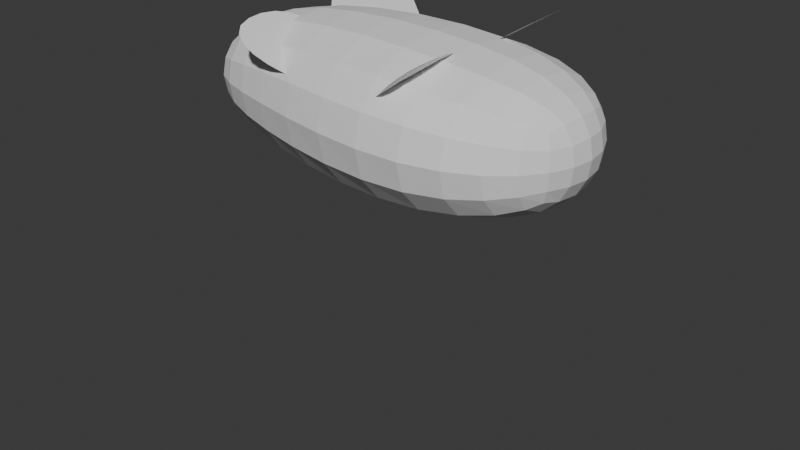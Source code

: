 # Source: anim.blend  (saved by Blender 4.0.36; exported with 4.5.12 LTS)
import bpy
from mathutils import Matrix  # noqa: F401  (used for matrix-valued properties, if any)

bpy.ops.wm.read_factory_settings(use_empty=True)
scene = bpy.context.scene
scene.name = 'Scene'

# ---- world
world_world = bpy.data.worlds.new('World'); scene.world = world_world
world_world.use_nodes = True; world_world.node_tree.nodes.clear()
_N = world_world.node_tree.nodes; _L = world_world.node_tree.links
n0 = _N.new('ShaderNodeOutputWorld'); n0.name = 'World Output'; n0.location = (300, 300)
n1 = _N.new('ShaderNodeBackground'); n1.name = 'Background'; n1.location = (10, 300)
n1.inputs[0].default_value = (0.05088, 0.05088, 0.05088, 1.0)
_L.new(n1.outputs[0], n0.inputs[0])
n0.is_active_output = True
world_world.color = (0.05088, 0.05088, 0.05088)
world_world.use_sun_shadow = False
world_world.sun_shadow_jitter_overblur = 0.0

# ---- cameras
cam_camera_002 = bpy.data.cameras.new('Camera.002')
cam_camera_002.clip_end = 100.0

# ---- meshes
me_001_001 = bpy.data.meshes.new('平面_001.001')
me_001_001.from_pydata([(0.1608, -0.4523, 0.1356), (0.7281, -1.034, 0.6), (0.1233, 0.5115, 0.1302), (0.6171, 1.295, 0.6013), (0.03776, 0.005873, 0.03967), (0.8723, 0.03416, 0.7351), (1.287, 1.364, 1.103), (1.302, 0.6115, 1.094), (1.115, -1.02, 0.9909), (1.094, -0.3289, 0.9764), (0.03971, -0.0947, 0.04119), (0.05339, -0.201, 0.05185), (0.0905, -0.3186, 0.08079), (0.2771, -0.6069, 0.2266), (0.421, -0.7662, 0.3412), (0.5771, -0.9142, 0.4695), (0.7229, 0.366, 0.6255), (0.6655, 0.6788, 0.5974), (0.6353, 0.9877, 0.5939), (0.4545, 1.127, 0.459), (0.3165, 0.9236, 0.3282), (0.2056, 0.7106, 0.2165), (0.0744, 0.3507, 0.07845), (0.04861, 0.2187, 0.05116), (0.03912, 0.1072, 0.04111), (0.7086, -0.7881, 0.5874), (0.7037, -0.5364, 0.587), (0.732, -0.2709, 0.6148), (0.5687, 0.02469, 0.4825), (0.3675, 0.0169, 0.3146), (0.196, 0.01094, 0.1716), (1.373, 0.8193, 1.155), (1.395, 1.029, 1.176), (1.366, 1.217, 1.158), (1.151, 1.442, 1.007), (0.9832, 1.456, 0.8857), (0.7988, 1.407, 0.7468), (0.9387, 0.139, 0.7851), (1.054, 0.2705, 0.8806), (1.185, 0.4284, 0.9926), (1.15, -0.8694, 1.031), (1.16, -0.686, 1.043), (1.142, -0.4968, 1.025), (1.015, -0.2101, 0.8972), (0.934, -0.1222, 0.8134), (0.8769, -0.04739, 0.7504), (0.8595, -1.11, 0.7226), (0.968, -1.136, 0.8314), (1.053, -1.107, 0.922), (0.1895, 0.1705, 0.172), (0.3515, 0.2329, 0.3117), (0.5336, 0.2949, 0.4669), (0.1872, 0.3396, 0.1781), (0.3339, 0.4579, 0.3105), (0.4946, 0.5715, 0.452), (0.1931, 0.5207, 0.1937), (0.3229, 0.6892, 0.3169), (0.4702, 0.8491, 0.4513), (0.2425, -0.4497, 0.2006), (0.3991, -0.5768, 0.3259), (0.5579, -0.693, 0.4568), (0.2172, -0.2951, 0.1822), (0.3829, -0.385, 0.3158), (0.5494, -0.4665, 0.4536), (0.2035, -0.1429, 0.1739), (0.3753, -0.1882, 0.3141), (0.5592, -0.2292, 0.4667), (0.8161, 1.093, 0.7405), (0.8414, 0.7785, 0.7413), (0.8821, 0.4604, 0.7561), (1.003, 1.164, 0.8856), (1.022, 0.8694, 0.8849), (1.038, 0.5711, 0.8831), (1.187, 1.201, 1.025), (1.207, 0.9515, 1.03), (1.204, 0.692, 1.018), (0.8455, -0.3236, 0.721), (0.834, -0.5922, 0.7081), (0.8417, -0.8531, 0.7111), (0.9402, -0.379, 0.8169), (0.9477, -0.634, 0.821), (0.9572, -0.8858, 0.826), (1.04, -0.4361, 0.9193), (1.055, -0.6633, 0.9321), (1.058, -0.8876, 0.9315), (-0.1618, -0.4523, 0.1344), (-0.7325, -1.034, 0.5947), (-0.1242, 0.5115, 0.1293), (-0.6215, 1.295, 0.5968), (-0.03805, 0.005873, 0.0394), (-0.8777, 0.03416, 0.7287), (-1.295, 1.364, 1.093), (-1.311, 0.6115, 1.084), (-1.122, -1.02, 0.9828), (-1.101, -0.3289, 0.9684), (-0.04001, -0.0947, 0.0409), (-0.05377, -0.201, 0.05146), (-0.09109, -0.3186, 0.08013), (-0.2788, -0.6069, 0.2246), (-0.4235, -0.7662, 0.3381), (-0.5805, -0.9142, 0.4652), (-0.7275, 0.366, 0.6203), (-0.6699, 0.6788, 0.5925), (-0.6397, 0.9877, 0.5893), (-0.4579, 1.127, 0.4557), (-0.3189, 0.9236, 0.3259), (-0.2072, 0.7106, 0.215), (-0.07497, 0.3507, 0.07791), (-0.04899, 0.2187, 0.05081), (-0.03942, 0.1072, 0.04082), (-0.7129, -0.7881, 0.5822), (-0.708, -0.5364, 0.5819), (-0.7365, -0.2709, 0.6094), (-0.5722, 0.02469, 0.4784), (-0.3698, 0.0169, 0.312), (-0.1973, 0.01094, 0.1702), (-1.381, 0.8193, 1.145), (-1.404, 1.029, 1.166), (-1.375, 1.217, 1.148), (-1.159, 1.442, 0.9989), (-0.9897, 1.456, 0.8785), (-0.8043, 1.407, 0.741), (-0.9444, 0.139, 0.7782), (-1.06, 0.2705, 0.8729), (-1.192, 0.4284, 0.9839), (-1.158, -0.8694, 1.022), (-1.168, -0.686, 1.034), (-1.149, -0.4968, 1.016), (-1.022, -0.2101, 0.8898), (-0.9399, -0.1222, 0.8066), (-0.8824, -0.04739, 0.744), (-0.8648, -1.11, 0.7163), (-0.9741, -1.136, 0.8244), (-1.06, -1.107, 0.9143), (-0.1908, 0.1705, 0.1706), (-0.3537, 0.2329, 0.3091), (-0.5371, 0.2949, 0.463), (-0.1885, 0.3396, 0.1767), (-0.3362, 0.4579, 0.3081), (-0.498, 0.5715, 0.4483), (-0.1945, 0.5207, 0.1923), (-0.3253, 0.6892, 0.3146), (-0.4735, 0.8491, 0.4479), (-0.244, -0.4497, 0.1988), (-0.4014, -0.5768, 0.3229), (-0.5612, -0.693, 0.4527), (-0.2185, -0.2951, 0.1806), (-0.3852, -0.385, 0.313), (-0.5528, -0.4665, 0.4496), (-0.2048, -0.1429, 0.1724), (-0.3776, -0.1882, 0.3114), (-0.5626, -0.2292, 0.4626), (-0.8215, 1.093, 0.7345), (-0.8469, 0.7785, 0.7352), (-0.8876, 0.4604, 0.7496), (-1.01, 1.164, 0.8783), (-1.028, 0.8694, 0.8775), (-1.045, 0.5711, 0.8755), (-1.195, 1.201, 1.016), (-1.215, 0.9515, 1.021), (-1.211, 0.692, 1.009), (-0.8508, -0.3236, 0.7149), (-0.8392, -0.5922, 0.702), (-0.8469, -0.8531, 0.705), (-0.9462, -0.379, 0.8101), (-0.9537, -0.634, 0.8141), (-0.9633, -0.8858, 0.819), (-1.046, -0.4361, 0.9117), (-1.062, -0.6633, 0.9244), (-1.065, -0.8876, 0.9238), (-0.0711, -0.5688, -0.0711), (-0.0711, -0.5688, 0.0711), (-0.0711, 0.5688, -0.0711), (-0.0711, 0.5688, 0.0711), (0.0711, -0.5688, -0.0711), (0.0711, -0.5688, 0.0711), (0.0711, 0.5688, -0.0711), (0.0711, 0.5688, 0.0711), (-0.03391, -0.8182, -0.0711), (-0.03391, -0.8182, 0.0711), (0.03391, -0.8182, -0.0711), (0.03391, -0.8182, 0.0711), (-0.04019, 0.7657, -0.0711), (-0.04019, 0.7657, 0.0711), (0.04019, 0.7657, -0.0711), (0.04019, 0.7657, 0.0711)], [], [(49, 50, 53, 52), (50, 51, 54, 53), (52, 53, 56, 55), (53, 54, 57, 56), (4, 30, 49, 24), (30, 29, 50, 49), (29, 28, 51, 50), (28, 5, 16, 51), (51, 16, 17, 54), (54, 17, 18, 57), (57, 18, 3, 19), (56, 57, 19, 20), (55, 56, 20, 21), (22, 55, 21, 2), (23, 52, 55, 22), (24, 49, 52, 23), (58, 59, 62, 61), (59, 60, 63, 62), (61, 62, 65, 64), (62, 63, 66, 65), (0, 13, 58, 12), (13, 14, 59, 58), (14, 15, 60, 59), (15, 1, 25, 60), (60, 25, 26, 63), (63, 26, 27, 66), (66, 27, 5, 28), (65, 66, 28, 29), (64, 65, 29, 30), (10, 64, 30, 4), (11, 61, 64, 10), (12, 58, 61, 11), (67, 68, 71, 70), (68, 69, 72, 71), (70, 71, 74, 73), (71, 72, 75, 74), (3, 18, 67, 36), (18, 17, 68, 67), (17, 16, 69, 68), (16, 5, 37, 69), (69, 37, 38, 72), (72, 38, 39, 75), (75, 39, 7, 31), (74, 75, 31, 32), (73, 74, 32, 33), (34, 73, 33, 6), (35, 70, 73, 34), (36, 67, 70, 35), (76, 77, 80, 79), (77, 78, 81, 80), (79, 80, 83, 82), (80, 81, 84, 83), (5, 27, 76, 45), (27, 26, 77, 76), (26, 25, 78, 77), (25, 1, 46, 78), (78, 46, 47, 81), (81, 47, 48, 84), (84, 48, 8, 40), (83, 84, 40, 41), (82, 83, 41, 42), (43, 82, 42, 9), (44, 79, 82, 43), (45, 76, 79, 44), (134, 137, 138, 135), (135, 138, 139, 136), (137, 140, 141, 138), (138, 141, 142, 139), (89, 109, 134, 115), (115, 134, 135, 114), (114, 135, 136, 113), (113, 136, 101, 90), (136, 139, 102, 101), (139, 142, 103, 102), (142, 104, 88, 103), (141, 105, 104, 142), (140, 106, 105, 141), (107, 87, 106, 140), (108, 107, 140, 137), (109, 108, 137, 134), (143, 146, 147, 144), (144, 147, 148, 145), (146, 149, 150, 147), (147, 150, 151, 148), (85, 97, 143, 98), (98, 143, 144, 99), (99, 144, 145, 100), (100, 145, 110, 86), (145, 148, 111, 110), (148, 151, 112, 111), (151, 113, 90, 112), (150, 114, 113, 151), (149, 115, 114, 150), (95, 89, 115, 149), (96, 95, 149, 146), (97, 96, 146, 143), (152, 155, 156, 153), (153, 156, 157, 154), (155, 158, 159, 156), (156, 159, 160, 157), (88, 121, 152, 103), (103, 152, 153, 102), (102, 153, 154, 101), (101, 154, 122, 90), (154, 157, 123, 122), (157, 160, 124, 123), (160, 116, 92, 124), (159, 117, 116, 160), (158, 118, 117, 159), (119, 91, 118, 158), (120, 119, 158, 155), (121, 120, 155, 152), (161, 164, 165, 162), (162, 165, 166, 163), (164, 167, 168, 165), (165, 168, 169, 166), (90, 130, 161, 112), (112, 161, 162, 111), (111, 162, 163, 110), (110, 163, 131, 86), (163, 166, 132, 131), (166, 169, 133, 132), (169, 125, 93, 133), (168, 126, 125, 169), (167, 127, 126, 168), (128, 94, 127, 167), (129, 128, 167, 164), (130, 129, 164, 161), (170, 171, 173, 172), (172, 173, 183, 182), (176, 177, 175, 174), (171, 170, 178, 179), (172, 176, 174, 170), (177, 173, 171, 175), (180, 181, 179, 178), (170, 174, 180, 178), (175, 171, 179, 181), (174, 175, 181, 180), (182, 183, 185, 184), (177, 176, 184, 185), (176, 172, 182, 184), (173, 177, 185, 183)])
me_001_001.polygons.foreach_set('use_smooth', [True] * 142)
_k = set([(1, 25), (3, 18), (4, 30), (5, 16), (5, 27), (5, 28), (14, 59), (15, 60), (16, 17), (16, 69), (17, 18), (19, 57), (20, 56), (21, 55), (24, 49), (25, 26), (26, 27), (27, 66), (27, 76), (28, 29), (28, 51), (29, 50), (29, 65), (30, 49), (30, 64), (33, 73), (36, 67), (45, 76), (46, 78), (47, 81), (49, 52), (50, 53), (51, 54), (52, 55), (53, 56), (54, 57), (58, 61), (59, 62), (60, 63), (61, 64), (63, 66), (67, 68), (70, 73), (73, 74), (74, 75), (76, 77), (76, 79), (77, 78), (79, 80), (80, 81), (86, 110), (88, 103), (89, 115), (90, 101), (90, 112), (90, 113), (95, 149), (96, 146), (99, 144), (100, 145), (101, 102), (101, 136), (101, 154), (102, 103), (104, 142), (105, 141), (106, 140), (109, 134), (110, 111), (111, 112), (112, 161), (113, 114), (113, 151), (114, 115), (115, 134), (117, 159), (119, 158), (121, 152), (130, 161), (131, 163), (132, 166), (134, 135), (134, 137), (135, 136), (135, 138), (137, 140), (138, 141), (139, 142), (143, 144), (145, 148), (146, 147), (148, 151), (149, 150), (152, 155), (154, 157), (156, 159), (158, 159), (161, 162), (161, 164), (162, 163), (164, 165), (165, 166), (170, 171), (170, 172), (170, 178), (171, 173), (171, 179), (172, 173), (172, 182), (173, 183), (174, 175), (174, 176), (174, 180), (175, 177), (175, 181), (176, 177), (176, 184), (177, 185), (178, 179), (178, 180), (179, 181), (180, 181), (182, 183), (182, 184), (183, 185), (184, 185)])
me_001_001.attributes.new('sharp_edge', 'BOOLEAN', 'EDGE').data.foreach_set('value', [ (min(e.vertices), max(e.vertices)) in _k for e in me_001_001.edges])
_uv = me_001_001.uv_layers.new(name='UV 贴图')
_uv.uv.foreach_set('vector', [0.2487, 0.625, 0.4896, 0.625, 0.4861, 0.75, 0.2483, 0.75, 0.4896, 0.625, 0.712, 0.625, 0.6997, 0.75, 0.4861, 0.75, 0.2483, 0.75, 0.4861, 0.75, 0.4905, 0.875, 0.2488, 0.875, 0.4861, 0.75, 0.6997, 0.75, 0.7139, 0.875, 0.4905, 0.875, 0.0, 0.5, 0.2491, 0.5, 0.2487, 0.625, 0.0, 0.625, 0.2491, 0.5, 0.4931, 0.5, 0.4896, 0.625, 0.2487, 0.625, 0.4931, 0.5, 0.7292, 0.5, 0.712, 0.625, 0.4896, 0.625, 0.7292, 0.5, 1.0, 0.5, 0.885, 0.625, 0.712, 0.625, 0.712, 0.625, 0.885, 0.625, 0.8611, 0.75, 0.6997, 0.75, 0.6997, 0.75, 0.8611, 0.75, 0.8854, 0.875, 0.7139, 0.875, 0.7139, 0.875, 0.8854, 0.875, 1.0, 1.0, 0.75, 1.0, 0.4905, 0.875, 0.7139, 0.875, 0.75, 1.0, 0.5, 1.0, 0.2488, 0.875, 0.4905, 0.875, 0.5, 1.0, 0.25, 1.0, 0.0, 0.875, 0.2488, 0.875, 0.25, 1.0, 0.0, 1.0, 0.0, 0.75, 0.2483, 0.75, 0.2488, 0.875, 0.0, 0.875, 0.0, 0.625, 0.2487, 0.625, 0.2483, 0.75, 0.0, 0.75, 0.2488, 0.125, 0.4905, 0.125, 0.4861, 0.25, 0.2483, 0.25, 0.4905, 0.125, 0.7139, 0.125, 0.6997, 0.25, 0.4861, 0.25, 0.2483, 0.25, 0.4861, 0.25, 0.4896, 0.375, 0.2487, 0.375, 0.4861, 0.25, 0.6997, 0.25, 0.712, 0.375, 0.4896, 0.375, 0.0, 0.0, 0.25, 0.0, 0.2488, 0.125, 0.0, 0.125, 0.25, 0.0, 0.5, 0.0, 0.4905, 0.125, 0.2488, 0.125, 0.5, 0.0, 0.75, 0.0, 0.7139, 0.125, 0.4905, 0.125, 0.75, 0.0, 1.0, 0.0, 0.8854, 0.125, 0.7139, 0.125, 0.7139, 0.125, 0.8854, 0.125, 0.8611, 0.25, 0.6997, 0.25, 0.6997, 0.25, 0.8611, 0.25, 0.885, 0.375, 0.712, 0.375, 0.712, 0.375, 0.885, 0.375, 1.0, 0.5, 0.7292, 0.5, 0.4896, 0.375, 0.712, 0.375, 0.7292, 0.5, 0.4931, 0.5, 0.2487, 0.375, 0.4896, 0.375, 0.4931, 0.5, 0.2491, 0.5, 0.0, 0.375, 0.2487, 0.375, 0.2491, 0.5, 0.0, 0.5, 0.0, 0.25, 0.2483, 0.25, 0.2487, 0.375, 0.0, 0.375, 0.0, 0.125, 0.2488, 0.125, 0.2483, 0.25, 0.0, 0.25, 0.9639, 0.875, 0.9497, 0.75, 0.9861, 0.75, 0.9905, 0.875, 0.9497, 0.75, 0.9639, 0.625, 0.9905, 0.625, 0.9861, 0.75, 0.9905, 0.875, 0.9861, 0.75, 0.9983, 0.75, 0.9988, 0.875, 0.9861, 0.75, 0.9905, 0.625, 0.9988, 0.625, 0.9983, 0.75, 1.0, 1.0, 0.8854, 0.875, 0.9639, 0.875, 1.0, 1.0, 0.8854, 0.875, 0.8611, 0.75, 0.9497, 0.75, 0.9639, 0.875, 0.8611, 0.75, 0.885, 0.625, 0.9639, 0.625, 0.9497, 0.75, 0.885, 0.625, 1.0, 0.5, 1.0, 0.5, 0.9639, 0.625, 0.9639, 0.625, 1.0, 0.5, 1.0, 0.5, 0.9905, 0.625, 0.9905, 0.625, 1.0, 0.5, 1.0, 0.5, 0.9988, 0.625, 0.9988, 0.625, 1.0, 0.5, 1.0, 0.5, 1.0, 0.625, 0.9983, 0.75, 0.9988, 0.625, 1.0, 0.625, 1.0, 0.75, 0.9988, 0.875, 0.9983, 0.75, 1.0, 0.75, 1.0, 0.875, 1.0, 1.0, 0.9988, 0.875, 1.0, 0.875, 1.0, 1.0, 1.0, 1.0, 0.9905, 0.875, 0.9988, 0.875, 1.0, 1.0, 1.0, 1.0, 0.9639, 0.875, 0.9905, 0.875, 1.0, 1.0, 0.9639, 0.375, 0.9497, 0.25, 0.9861, 0.25, 0.9905, 0.375, 0.9497, 0.25, 0.9639, 0.125, 0.9905, 0.125, 0.9861, 0.25, 0.9905, 0.375, 0.9861, 0.25, 0.9983, 0.25, 0.9988, 0.375, 0.9861, 0.25, 0.9905, 0.125, 0.9988, 0.125, 0.9983, 0.25, 1.0, 0.5, 0.885, 0.375, 0.9639, 0.375, 1.0, 0.5, 0.885, 0.375, 0.8611, 0.25, 0.9497, 0.25, 0.9639, 0.375, 0.8611, 0.25, 0.8854, 0.125, 0.9639, 0.125, 0.9497, 0.25, 0.8854, 0.125, 1.0, 0.0, 1.0, 0.0, 0.9639, 0.125, 0.9639, 0.125, 1.0, 0.0, 1.0, 0.0, 0.9905, 0.125, 0.9905, 0.125, 1.0, 0.0, 1.0, 0.0, 0.9988, 0.125, 0.9988, 0.125, 1.0, 0.0, 1.0, 0.0, 1.0, 0.125, 0.9983, 0.25, 0.9988, 0.125, 1.0, 0.125, 1.0, 0.25, 0.9988, 0.375, 0.9983, 0.25, 1.0, 0.25, 1.0, 0.375, 1.0, 0.5, 0.9988, 0.375, 1.0, 0.375, 1.0, 0.5, 1.0, 0.5, 0.9905, 0.375, 0.9988, 0.375, 1.0, 0.5, 1.0, 0.5, 0.9639, 0.375, 0.9905, 0.375, 1.0, 0.5, 0.2487, 0.625, 0.2483, 0.75, 0.4861, 0.75, 0.4896, 0.625, 0.4896, 0.625, 0.4861, 0.75, 0.6997, 0.75, 0.712, 0.625, 0.2483, 0.75, 0.2488, 0.875, 0.4905, 0.875, 0.4861, 0.75, 0.4861, 0.75, 0.4905, 0.875, 0.7139, 0.875, 0.6997, 0.75, 0.0, 0.5, 0.0, 0.625, 0.2487, 0.625, 0.2491, 0.5, 0.2491, 0.5, 0.2487, 0.625, 0.4896, 0.625, 0.4931, 0.5, 0.4931, 0.5, 0.4896, 0.625, 0.712, 0.625, 0.7292, 0.5, 0.7292, 0.5, 0.712, 0.625, 0.885, 0.625, 1.0, 0.5, 0.712, 0.625, 0.6997, 0.75, 0.8611, 0.75, 0.885, 0.625, 0.6997, 0.75, 0.7139, 0.875, 0.8854, 0.875, 0.8611, 0.75, 0.7139, 0.875, 0.75, 1.0, 1.0, 1.0, 0.8854, 0.875, 0.4905, 0.875, 0.5, 1.0, 0.75, 1.0, 0.7139, 0.875, 0.2488, 0.875, 0.25, 1.0, 0.5, 1.0, 0.4905, 0.875, 0.0, 0.875, 0.0, 1.0, 0.25, 1.0, 0.2488, 0.875, 0.0, 0.75, 0.0, 0.875, 0.2488, 0.875, 0.2483, 0.75, 0.0, 0.625, 0.0, 0.75, 0.2483, 0.75, 0.2487, 0.625, 0.2488, 0.125, 0.2483, 0.25, 0.4861, 0.25, 0.4905, 0.125, 0.4905, 0.125, 0.4861, 0.25, 0.6997, 0.25, 0.7139, 0.125, 0.2483, 0.25, 0.2487, 0.375, 0.4896, 0.375, 0.4861, 0.25, 0.4861, 0.25, 0.4896, 0.375, 0.712, 0.375, 0.6997, 0.25, 0.0, 0.0, 0.0, 0.125, 0.2488, 0.125, 0.25, 0.0, 0.25, 0.0, 0.2488, 0.125, 0.4905, 0.125, 0.5, 0.0, 0.5, 0.0, 0.4905, 0.125, 0.7139, 0.125, 0.75, 0.0, 0.75, 0.0, 0.7139, 0.125, 0.8854, 0.125, 1.0, 0.0, 0.7139, 0.125, 0.6997, 0.25, 0.8611, 0.25, 0.8854, 0.125, 0.6997, 0.25, 0.712, 0.375, 0.885, 0.375, 0.8611, 0.25, 0.712, 0.375, 0.7292, 0.5, 1.0, 0.5, 0.885, 0.375, 0.4896, 0.375, 0.4931, 0.5, 0.7292, 0.5, 0.712, 0.375, 0.2487, 0.375, 0.2491, 0.5, 0.4931, 0.5, 0.4896, 0.375, 0.0, 0.375, 0.0, 0.5, 0.2491, 0.5, 0.2487, 0.375, 0.0, 0.25, 0.0, 0.375, 0.2487, 0.375, 0.2483, 0.25, 0.0, 0.125, 0.0, 0.25, 0.2483, 0.25, 0.2488, 0.125, 0.9639, 0.875, 0.9905, 0.875, 0.9861, 0.75, 0.9497, 0.75, 0.9497, 0.75, 0.9861, 0.75, 0.9905, 0.625, 0.9639, 0.625, 0.9905, 0.875, 0.9988, 0.875, 0.9983, 0.75, 0.9861, 0.75, 0.9861, 0.75, 0.9983, 0.75, 0.9988, 0.625, 0.9905, 0.625, 1.0, 1.0, 1.0, 1.0, 0.9639, 0.875, 0.8854, 0.875, 0.8854, 0.875, 0.9639, 0.875, 0.9497, 0.75, 0.8611, 0.75, 0.8611, 0.75, 0.9497, 0.75, 0.9639, 0.625, 0.885, 0.625, 0.885, 0.625, 0.9639, 0.625, 1.0, 0.5, 1.0, 0.5, 0.9639, 0.625, 0.9905, 0.625, 1.0, 0.5, 1.0, 0.5, 0.9905, 0.625, 0.9988, 0.625, 1.0, 0.5, 1.0, 0.5, 0.9988, 0.625, 1.0, 0.625, 1.0, 0.5, 1.0, 0.5, 0.9983, 0.75, 1.0, 0.75, 1.0, 0.625, 0.9988, 0.625, 0.9988, 0.875, 1.0, 0.875, 1.0, 0.75, 0.9983, 0.75, 1.0, 1.0, 1.0, 1.0, 1.0, 0.875, 0.9988, 0.875, 1.0, 1.0, 1.0, 1.0, 0.9988, 0.875, 0.9905, 0.875, 1.0, 1.0, 1.0, 1.0, 0.9905, 0.875, 0.9639, 0.875, 0.9639, 0.375, 0.9905, 0.375, 0.9861, 0.25, 0.9497, 0.25, 0.9497, 0.25, 0.9861, 0.25, 0.9905, 0.125, 0.9639, 0.125, 0.9905, 0.375, 0.9988, 0.375, 0.9983, 0.25, 0.9861, 0.25, 0.9861, 0.25, 0.9983, 0.25, 0.9988, 0.125, 0.9905, 0.125, 1.0, 0.5, 1.0, 0.5, 0.9639, 0.375, 0.885, 0.375, 0.885, 0.375, 0.9639, 0.375, 0.9497, 0.25, 0.8611, 0.25, 0.8611, 0.25, 0.9497, 0.25, 0.9639, 0.125, 0.8854, 0.125, 0.8854, 0.125, 0.9639, 0.125, 1.0, 0.0, 1.0, 0.0, 0.9639, 0.125, 0.9905, 0.125, 1.0, 0.0, 1.0, 0.0, 0.9905, 0.125, 0.9988, 0.125, 1.0, 0.0, 1.0, 0.0, 0.9988, 0.125, 1.0, 0.125, 1.0, 0.0, 1.0, 0.0, 0.9983, 0.25, 1.0, 0.25, 1.0, 0.125, 0.9988, 0.125, 0.9988, 0.375, 1.0, 0.375, 1.0, 0.25, 0.9983, 0.25, 1.0, 0.5, 1.0, 0.5, 1.0, 0.375, 0.9988, 0.375, 1.0, 0.5, 1.0, 0.5, 0.9988, 0.375, 0.9905, 0.375, 1.0, 0.5, 1.0, 0.5, 0.9905, 0.375, 0.9639, 0.375, 0.375, 0.0, 0.625, 0.0, 0.625, 0.25, 0.375, 0.25, 0.375, 0.25, 0.625, 0.25, 0.625, 0.25, 0.375, 0.25, 0.375, 0.5, 0.625, 0.5, 0.625, 0.75, 0.375, 0.75, 0.625, 0.0, 0.375, 0.0, 0.375, 0.0, 0.625, 0.0, 0.125, 0.5, 0.375, 0.5, 0.375, 0.75, 0.125, 0.75, 0.625, 0.5, 0.875, 0.5, 0.875, 0.75, 0.625, 0.75, 0.375, 0.75, 0.625, 0.75, 0.625, 1.0, 0.375, 1.0, 0.125, 0.75, 0.375, 0.75, 0.375, 0.75, 0.125, 0.75, 0.625, 0.75, 0.875, 0.75, 0.875, 0.75, 0.625, 0.75, 0.375, 0.75, 0.625, 0.75, 0.625, 0.75, 0.375, 0.75, 0.375, 0.25, 0.625, 0.25, 0.625, 0.5, 0.375, 0.5, 0.625, 0.5, 0.375, 0.5, 0.375, 0.5, 0.625, 0.5, 0.375, 0.5, 0.125, 0.5, 0.125, 0.5, 0.375, 0.5, 0.875, 0.5, 0.625, 0.5, 0.625, 0.5, 0.875, 0.5])
me_001_001.update()
me_001_001.normals_split_custom_set([tuple(v) for v in zip(*[iter([-0.6465, -0.04144, 0.7618, -0.6428, -0.03387, 0.7653, -0.6473, -0.04302, 0.761, -0.65, -0.04742, 0.7585, -0.6395, -0.04689, 0.7674, -0.6399, -0.03817, 0.7675, -0.6395, -0.04807, 0.7673, -0.6395, -0.05255, 0.767, -0.65, -0.04742, 0.7585, -0.6473, -0.04302, 0.761, -0.6514, -0.04893, 0.7572, -0.6539, -0.0507, 0.7549, -0.6395, -0.05255, 0.767, -0.6395, -0.04807, 0.7673, -0.6397, -0.0537, 0.7667, -0.6404, -0.05552, 0.7661, -0.6458, -0.01797, 0.7633, -0.6458, -0.01797, 0.7633, -0.6458, -0.01797, 0.7633, -0.6458, -0.01797, 0.7633, -0.6402, -0.02844, 0.7676, -0.6402, -0.02834, 0.7677, -0.6428, -0.03387, 0.7653, -0.6465, -0.04144, 0.7618, -0.6399, -0.03786, 0.7675, -0.6399, -0.03786, 0.7675, -0.6399, -0.03817, 0.7675, -0.6395, -0.04689, 0.7674, -0.6368, -0.03489, 0.7702, -0.6368, -0.03489, 0.7702, -0.631, -0.04637, 0.7744, -0.6311, -0.0461, 0.7743, -0.6311, -0.0461, 0.7743, -0.631, -0.04637, 0.7744, -0.6306, -0.04712, 0.7747, -0.6276, -0.05234, 0.7768, -0.6276, -0.05234, 0.7768, -0.6306, -0.04712, 0.7747, -0.6269, -0.05341, 0.7773, -0.6249, -0.05578, 0.7787, -0.6249, -0.05578, 0.7787, -0.6269, -0.05341, 0.7773, -0.6245, -0.05624, 0.779, -0.6245, -0.05624, 0.779, -0.6404, -0.05552, 0.7661, -0.6397, -0.0537, 0.7667, -0.6406, -0.05603, 0.7659, -0.6406, -0.05603, 0.7659, -0.6539, -0.0507, 0.7549, -0.6514, -0.04893, 0.7572, -0.6548, -0.05132, 0.7541, -0.6548, -0.05132, 0.7541, -0.6677, -0.03924, 0.7434, -0.6648, -0.03629, 0.7462, -0.6692, -0.04067, 0.742, -0.6692, -0.04067, 0.742, -0.6621, -0.03348, 0.7487, -0.6571, -0.02806, 0.7533, -0.6648, -0.03629, 0.7462, -0.6677, -0.03924, 0.7434, -0.6559, -0.02675, 0.7544, -0.6559, -0.02675, 0.7544, -0.6571, -0.02806, 0.7533, -0.6621, -0.03348, 0.7487, -0.6298, -0.005918, 0.7767, -0.6309, -0.01173, 0.7757, -0.6414, -0.01594, 0.767, -0.6316, -0.01274, 0.7752, -0.6415, -0.01232, 0.767, -0.6416, -0.01319, 0.7669, -0.6414, -0.01654, 0.767, -0.6414, -0.01594, 0.767, -0.6316, -0.01274, 0.7752, -0.6414, -0.01594, 0.767, -0.6425, -0.02059, 0.766, -0.6343, -0.01684, 0.7729, -0.6414, -0.01594, 0.767, -0.6414, -0.01654, 0.767, -0.6411, -0.02318, 0.7671, -0.6425, -0.02059, 0.766, -0.6223, -0.006946, 0.7827, -0.6241, -0.007666, 0.7813, -0.6298, -0.005918, 0.7767, -0.6228, -0.007071, 0.7824, -0.6241, -0.007666, 0.7813, -0.6297, -0.01006, 0.7767, -0.6309, -0.01173, 0.7757, -0.6298, -0.005918, 0.7767, -0.6415, -0.01207, 0.767, -0.6415, -0.01207, 0.767, -0.6416, -0.01319, 0.7669, -0.6415, -0.01232, 0.767, -0.6599, -0.01404, 0.7512, -0.6599, -0.01404, 0.7512, -0.6585, -0.01299, 0.7525, -0.6597, -0.01389, 0.7514, -0.6597, -0.01389, 0.7514, -0.6585, -0.01299, 0.7525, -0.6548, -0.01181, 0.7557, -0.6579, -0.01274, 0.753, -0.6579, -0.01274, 0.753, -0.6548, -0.01181, 0.7557, -0.6546, -0.01173, 0.7559, -0.6546, -0.01173, 0.7559, -0.6411, -0.02318, 0.7671, -0.644, -0.01378, 0.7649, -0.644, -0.01378, 0.7649, -0.6409, -0.02471, 0.7673, -0.6425, -0.02059, 0.766, -0.6411, -0.02318, 0.7671, -0.6409, -0.02471, 0.7673, -0.6408, -0.02503, 0.7673, -0.6343, -0.01684, 0.7729, -0.6425, -0.02059, 0.766, -0.6402, -0.02834, 0.7677, -0.6402, -0.02844, 0.7676, -0.6291, -0.009478, 0.7772, -0.6351, -0.01195, 0.7723, -0.6357, -0.0122, 0.7718, -0.6357, -0.0122, 0.7718, -0.625, -0.007801, 0.7806, -0.6278, -0.008945, 0.7783, -0.6351, -0.01195, 0.7723, -0.6291, -0.009478, 0.7772, -0.6228, -0.007071, 0.7824, -0.6298, -0.005918, 0.7767, -0.6278, -0.008945, 0.7783, -0.625, -0.007801, 0.7806, -0.5979, -0.04518, 0.8003, -0.6093, -0.03839, 0.792, -0.6047, -0.0342, 0.7957, -0.6049, -0.03775, 0.7954, -0.6093, -0.03839, 0.792, -0.6095, -0.03149, 0.7922, -0.6103, -0.03559, 0.7914, -0.6047, -0.0342, 0.7957, -0.6049, -0.03775, 0.7954, -0.6047, -0.0342, 0.7957, -0.6098, -0.03508, 0.7918, -0.6024, -0.03594, 0.7974, -0.6047, -0.0342, 0.7957, -0.6103, -0.03559, 0.7914, -0.6106, -0.03057, 0.7914, -0.6098, -0.03508, 0.7918, -0.6074, -0.05235, 0.7927, -0.6081, -0.05202, 0.7922, -0.613, -0.04942, 0.7886, -0.6074, -0.05235, 0.7927, -0.6081, -0.05202, 0.7922, -0.614, -0.04857, 0.7878, -0.6093, -0.03839, 0.792, -0.613, -0.04942, 0.7886, -0.614, -0.04857, 0.7878, -0.6182, -0.04273, 0.7849, -0.6095, -0.03149, 0.7922, -0.6093, -0.03839, 0.792, -0.6112, -0.02497, 0.7911, -0.6112, -0.02497, 0.7911, -0.6132, -0.03537, 0.7892, -0.6095, -0.03149, 0.7922, -0.6095, -0.03149, 0.7922, -0.6132, -0.03537, 0.7892, -0.6182, -0.03466, 0.7852, -0.6103, -0.03559, 0.7914, -0.6103, -0.03559, 0.7914, -0.6182, -0.03466, 0.7852, -0.6228, -0.02658, 0.7819, -0.6106, -0.03057, 0.7914, -0.6106, -0.03057, 0.7914, -0.6228, -0.02658, 0.7819, -0.6238, -0.02445, 0.7812, -0.6216, -0.02445, 0.7829, -0.6036, -0.02452, 0.7969, -0.6106, -0.03057, 0.7914, -0.6216, -0.02445, 0.7829, -0.6124, -0.02447, 0.7902, -0.6027, -0.02452, 0.7976, -0.6036, -0.02452, 0.7969, -0.6124, -0.02447, 0.7902, -0.6027, -0.02452, 0.7976, -0.5925, -0.026, 0.8052, -0.5931, -0.03567, 0.8043, -0.5924, -0.02454, 0.8053, -0.5924, -0.02454, 0.8053, -0.5952, -0.04053, 0.8026, -0.6049, -0.03775, 0.7954, -0.5931, -0.03567, 0.8043, -0.5925, -0.026, 0.8052, -0.5973, -0.04531, 0.8007, -0.5979, -0.04518, 0.8003, -0.6049, -0.03775, 0.7954, -0.5952, -0.04053, 0.8026, -0.7095, -0.006416, 0.7047, -0.7071, -0.01234, 0.707, -0.7093, -0.00695, 0.7049, -0.7095, -0.006416, 0.7047, -0.7071, -0.01234, 0.707, -0.7086, -0.01619, 0.7055, -0.7071, -0.01305, 0.707, -0.7093, -0.00695, 0.7049, -0.7218, -0.001597, 0.6922, -0.7212, -0.01265, 0.6926, -0.7232, -0.0102, 0.6906, -0.7222, -0.008738, 0.6916, -0.7212, -0.01265, 0.6926, -0.7228, -0.01364, 0.691, -0.7223, -0.01204, 0.6915, -0.7232, -0.0102, 0.6906, -0.7034, 0.02479, 0.7104, -0.7034, 0.02479, 0.7104, -0.7034, 0.02479, 0.7104, -0.7034, 0.02479, 0.7104, -0.683, -0.004609, 0.7304, -0.6837, -0.0115, 0.7297, -0.6831, -0.005242, 0.7303, -0.683, -0.004609, 0.7304, -0.6837, -0.0115, 0.7297, -0.6858, -0.0156, 0.7277, -0.684, -0.01251, 0.7294, -0.6831, -0.005242, 0.7303, -0.6858, -0.0156, 0.7277, -0.686, -0.01606, 0.7274, -0.686, -0.01606, 0.7274, -0.684, -0.01251, 0.7294, -0.7086, -0.01619, 0.7055, -0.7087, -0.01648, 0.7053, -0.7087, -0.01648, 0.7053, -0.7071, -0.01305, 0.707, -0.7228, -0.01364, 0.691, -0.7244, -0.01457, 0.6893, -0.7318, -0.01086, 0.6815, -0.7223, -0.01204, 0.6915, -0.7223, -0.01204, 0.6915, -0.7318, -0.01086, 0.6815, -0.7332, -0.01014, 0.6799, -0.7327, -0.01004, 0.6805, -0.7232, -0.0102, 0.6906, -0.7223, -0.01204, 0.6915, -0.7327, -0.01004, 0.6805, -0.7236, -0.008503, 0.6902, -0.7222, -0.008738, 0.6916, -0.7232, -0.0102, 0.6906, -0.7236, -0.008503, 0.6902, -0.7198, -0.00818, 0.6941, -0.7195, -0.008292, 0.6944, -0.7222, -0.008738, 0.6916, -0.7198, -0.00818, 0.6941, -0.7191, -0.008119, 0.6949, -0.7215, -0.007268, 0.6924, -0.7218, -0.001597, 0.6922, -0.7222, -0.008738, 0.6916, -0.7195, -0.008292, 0.6944, -0.723, 0.0006243, 0.6909, -0.723, 0.0006243, 0.6909, -0.7218, -0.001597, 0.6922, -0.7215, -0.007268, 0.6924, 0.6412, -0.04216, 0.7662, 0.6445, -0.04746, 0.7632, 0.6417, -0.04298, 0.7657, 0.6412, -0.04216, 0.7662, 0.6338, -0.04743, 0.772, 0.6339, -0.05255, 0.7716, 0.6231, -0.04982, 0.7806, 0.6255, -0.04662, 0.7788, 0.6445, -0.04746, 0.7632, 0.6484, -0.05074, 0.7596, 0.6458, -0.04891, 0.762, 0.6417, -0.04298, 0.7657, 0.6339, -0.05255, 0.7716, 0.6347, -0.05552, 0.7707, 0.6341, -0.05375, 0.7714, 0.6231, -0.04982, 0.7806, 0.6402, -0.01797, 0.768, 0.6402, -0.01797, 0.768, 0.6402, -0.01797, 0.768, 0.6402, -0.01797, 0.768, 0.6369, -0.03332, 0.7703, 0.6369, -0.03332, 0.7703, 0.6367, -0.03361, 0.7704, 0.6356, -0.03564, 0.7712, 0.6356, -0.03564, 0.7712, 0.6367, -0.03361, 0.7704, 0.6342, -0.03773, 0.7723, 0.6342, -0.03778, 0.7722, 0.6342, -0.03778, 0.7722, 0.6342, -0.03773, 0.7723, 0.6312, -0.0349, 0.7749, 0.6312, -0.0349, 0.7749, 0.6255, -0.04662, 0.7788, 0.6231, -0.04982, 0.7806, 0.6249, -0.04712, 0.7793, 0.6252, -0.04659, 0.7791, 0.6231, -0.04982, 0.7806, 0.6191, -0.05581, 0.7833, 0.6212, -0.05342, 0.7819, 0.6249, -0.04712, 0.7793, 0.6191, -0.05581, 0.7833, 0.6187, -0.05624, 0.7836, 0.6187, -0.05624, 0.7836, 0.6212, -0.05342, 0.7819, 0.6347, -0.05552, 0.7707, 0.6349, -0.05604, 0.7705, 0.6349, -0.05604, 0.7705, 0.6341, -0.05375, 0.7714, 0.6484, -0.05074, 0.7596, 0.6493, -0.05132, 0.7588, 0.6493, -0.05132, 0.7588, 0.6458, -0.04891, 0.762, 0.6623, -0.03927, 0.7482, 0.6637, -0.04067, 0.7469, 0.6637, -0.04067, 0.7469, 0.6593, -0.03627, 0.751, 0.6566, -0.03348, 0.7535, 0.6623, -0.03927, 0.7482, 0.6593, -0.03627, 0.751, 0.6516, -0.02806, 0.7581, 0.6504, -0.02675, 0.7592, 0.6566, -0.03348, 0.7535, 0.6516, -0.02806, 0.7581, 0.6504, -0.02675, 0.7592, 0.6242, -0.005921, 0.7813, 0.6244, -0.01138, 0.781, 0.6358, -0.01595, 0.7717, 0.6287, -0.01155, 0.7776, 0.6287, -0.01155, 0.7776, 0.6358, -0.01595, 0.7717, 0.6358, -0.0165, 0.7717, 0.636, -0.01319, 0.7716, 0.6235, -0.01017, 0.7817, 0.6278, -0.01564, 0.7782, 0.637, -0.0206, 0.7706, 0.6358, -0.01595, 0.7717, 0.6358, -0.01595, 0.7717, 0.637, -0.0206, 0.7706, 0.6352, -0.02478, 0.772, 0.6358, -0.0165, 0.7717, 0.6166, -0.006946, 0.7873, 0.6171, -0.007082, 0.7869, 0.6242, -0.005921, 0.7813, 0.6184, -0.007682, 0.7859, 0.6184, -0.007682, 0.7859, 0.6242, -0.005921, 0.7813, 0.624, -0.01006, 0.7813, 0.624, -0.01006, 0.7813, 0.6359, -0.01207, 0.7717, 0.6287, -0.01155, 0.7776, 0.636, -0.01319, 0.7716, 0.6359, -0.01207, 0.7717, 0.6544, -0.01404, 0.756, 0.6542, -0.01384, 0.7562, 0.653, -0.01303, 0.7572, 0.6544, -0.01404, 0.756, 0.6542, -0.01384, 0.7562, 0.6525, -0.01275, 0.7577, 0.6493, -0.01181, 0.7604, 0.653, -0.01303, 0.7572, 0.6525, -0.01275, 0.7577, 0.6487, -0.0118, 0.761, 0.6486, -0.01182, 0.7611, 0.6493, -0.01181, 0.7604, 0.6487, -0.0118, 0.761, 0.6384, -0.01379, 0.7696, 0.6384, -0.01379, 0.7696, 0.6486, -0.01182, 0.7611, 0.637, -0.0206, 0.7706, 0.6337, -0.02426, 0.7732, 0.6351, -0.02503, 0.772, 0.6352, -0.02478, 0.772, 0.6302, -0.01306, 0.7763, 0.6312, -0.01777, 0.7754, 0.6337, -0.02426, 0.7732, 0.637, -0.0206, 0.7706, 0.63, -0.0122, 0.7765, 0.63, -0.0122, 0.7765, 0.6312, -0.01777, 0.7754, 0.6302, -0.01306, 0.7763, 0.6227, -0.009194, 0.7824, 0.6227, -0.009194, 0.7824, 0.6278, -0.01564, 0.7782, 0.6235, -0.01017, 0.7817, 0.6171, -0.007082, 0.7869, 0.6184, -0.00748, 0.7858, 0.6244, -0.01138, 0.781, 0.6242, -0.005921, 0.7813, 0.607, -0.048, 0.7932, 0.599, -0.03775, 0.7998, 0.5989, -0.0342, 0.8001, 0.6035, -0.03839, 0.7965, 0.6035, -0.03839, 0.7965, 0.5989, -0.0342, 0.8001, 0.6045, -0.03559, 0.7958, 0.6059, -0.04037, 0.7946, 0.599, -0.03775, 0.7998, 0.5964, -0.03594, 0.8018, 0.5966, -0.03595, 0.8018, 0.5989, -0.0342, 0.8001, 0.5989, -0.0342, 0.8001, 0.6051, -0.0339, 0.7954, 0.6048, -0.03056, 0.7958, 0.6045, -0.03559, 0.7958, 0.6016, -0.05236, 0.7971, 0.6016, -0.05236, 0.7971, 0.607, -0.048, 0.7932, 0.6023, -0.052, 0.7966, 0.6023, -0.052, 0.7966, 0.607, -0.048, 0.7932, 0.6035, -0.03839, 0.7965, 0.6082, -0.04857, 0.7923, 0.6082, -0.04857, 0.7923, 0.6035, -0.03839, 0.7965, 0.6059, -0.04037, 0.7946, 0.6124, -0.04273, 0.7894, 0.6054, -0.02497, 0.7955, 0.6056, -0.02593, 0.7954, 0.6074, -0.03533, 0.7936, 0.6054, -0.02497, 0.7955, 0.6056, -0.02593, 0.7954, 0.6045, -0.03559, 0.7958, 0.6124, -0.0347, 0.7898, 0.6074, -0.03533, 0.7936, 0.6045, -0.03559, 0.7958, 0.6048, -0.03056, 0.7958, 0.6171, -0.02659, 0.7865, 0.6124, -0.0347, 0.7898, 0.6048, -0.03056, 0.7958, 0.6159, -0.02446, 0.7874, 0.6181, -0.02445, 0.7857, 0.6171, -0.02659, 0.7865, 0.6051, -0.0339, 0.7954, 0.6076, -0.02447, 0.7938, 0.6159, -0.02446, 0.7874, 0.6048, -0.03056, 0.7958, 0.5967, -0.02452, 0.8021, 0.5875, -0.02454, 0.8088, 0.5968, -0.02452, 0.802, 0.5968, -0.02452, 0.802, 0.5865, -0.02454, 0.8096, 0.5865, -0.02454, 0.8096, 0.5875, -0.02454, 0.8088, 0.5967, -0.02452, 0.8021, 0.5893, -0.04054, 0.8069, 0.5872, -0.03586, 0.8086, 0.5964, -0.03594, 0.8018, 0.599, -0.03775, 0.7998, 0.5914, -0.04531, 0.8051, 0.5893, -0.04054, 0.8069, 0.599, -0.03775, 0.7998, 0.5914, -0.04531, 0.8051, 0.7043, -0.006416, 0.7099, 0.7043, -0.006416, 0.7099, 0.7041, -0.00695, 0.7101, 0.7019, -0.01234, 0.7121, 0.7019, -0.01234, 0.7121, 0.7041, -0.00695, 0.7101, 0.7019, -0.01305, 0.7122, 0.7034, -0.01619, 0.7106, 0.7167, -0.00155, 0.6974, 0.7171, -0.008743, 0.6969, 0.7181, -0.0102, 0.6958, 0.7161, -0.01262, 0.6979, 0.7161, -0.01262, 0.6979, 0.7181, -0.0102, 0.6958, 0.7172, -0.01204, 0.6968, 0.7177, -0.01364, 0.6962, 0.6982, 0.02479, 0.7155, 0.6982, 0.02479, 0.7155, 0.6982, 0.02479, 0.7155, 0.6982, 0.02479, 0.7155, 0.6777, -0.004609, 0.7354, 0.6777, -0.004609, 0.7354, 0.6777, -0.005242, 0.7353, 0.6783, -0.0115, 0.7347, 0.6783, -0.0115, 0.7347, 0.6777, -0.005242, 0.7353, 0.6786, -0.01251, 0.7344, 0.6804, -0.0156, 0.7327, 0.6804, -0.0156, 0.7327, 0.6786, -0.01251, 0.7344, 0.6807, -0.01606, 0.7324, 0.6807, -0.01606, 0.7324, 0.7034, -0.01619, 0.7106, 0.7019, -0.01305, 0.7122, 0.7035, -0.01648, 0.7105, 0.7035, -0.01648, 0.7105, 0.7177, -0.01364, 0.6962, 0.7172, -0.01204, 0.6968, 0.7268, -0.01086, 0.6868, 0.7193, -0.01457, 0.6945, 0.7172, -0.01204, 0.6968, 0.7277, -0.01004, 0.6859, 0.7282, -0.01014, 0.6853, 0.7268, -0.01086, 0.6868, 0.7181, -0.0102, 0.6958, 0.7185, -0.008502, 0.6955, 0.7277, -0.01004, 0.6859, 0.7172, -0.01204, 0.6968, 0.7171, -0.008743, 0.6969, 0.7147, -0.008182, 0.6993, 0.7185, -0.008502, 0.6955, 0.7181, -0.0102, 0.6958, 0.7144, -0.008293, 0.6996, 0.714, -0.008122, 0.7001, 0.7147, -0.008182, 0.6993, 0.7171, -0.008743, 0.6969, 0.7164, -0.007268, 0.6976, 0.7144, -0.008293, 0.6996, 0.7171, -0.008743, 0.6969, 0.7167, -0.00155, 0.6974, 0.7179, 0.000624, 0.6961, 0.7164, -0.007268, 0.6976, 0.7167, -0.00155, 0.6974, 0.7179, 0.000624, 0.6961, -1.0, 0.0, 0.0, -1.0, 0.0, 0.0, -1.0, 0.0, 0.0, -1.0, 0.0, 0.0, -0.9879, 0.1551, 0.0, -0.9879, 0.1551, 0.0, -0.9879, 0.1551, 0.0, -0.9879, 0.1551, 0.0, 1.0, 0.0, 0.0, 1.0, 0.0, 0.0, 1.0, 0.0, 0.0, 1.0, 0.0, 0.0, -0.9891, -0.1475, 0.0, -0.9891, -0.1475, 0.0, -0.9891, -0.1475, 0.0, -0.9891, -0.1475, 0.0, 0.0, 0.0, -1.0, 0.0, 0.0, -1.0, 0.0, 0.0, -1.0, 0.0, 0.0, -1.0, 0.0, 0.0, 1.0, 0.0, 0.0, 1.0, 0.0, 0.0, 1.0, 0.0, 0.0, 1.0, 0.0, -1.0, 0.0, 0.0, -1.0, 0.0, 0.0, -1.0, 0.0, 0.0, -1.0, 0.0, 0.0, 0.0, -1.0, 0.0, 0.0, -1.0, 0.0, 0.0, -1.0, 0.0, 0.0, -1.0, 0.0, 0.0, 1.0, 0.0, 0.0, 1.0, 0.0, 0.0, 1.0, 0.0, 0.0, 1.0, 0.9891, -0.1475, 0.0, 0.9891, -0.1475, 0.0, 0.9891, -0.1475, 0.0, 0.9891, -0.1475, 0.0, 0.0, 1.0, 0.0, 0.0, 1.0, 0.0, 0.0, 1.0, 0.0, 0.0, 1.0, 0.0, 0.9879, 0.1551, 0.0, 0.9879, 0.1551, 0.0, 0.9879, 0.1551, 0.0, 0.9879, 0.1551, 0.0, 0.0, 0.0, -1.0, 0.0, 0.0, -1.0, 0.0, 0.0, -1.0, 0.0, 0.0, -1.0, 0.0, 0.0, 1.0, 0.0, 0.0, 1.0, 0.0, 0.0, 1.0, 0.0, 0.0, 1.0])] * 3)])
me_001_001_1 = bpy.data.meshes.new('平面_001_001')
me_001_001_1.from_pydata([(0.1604, -0.4523, 0.1142), (0.7251, -1.034, 0.5042), (0.1249, 0.5115, 0.112), (0.6216, 1.295, 0.5139), (0.03825, 0.005873, 0.03413), (0.8699, 0.03416, 0.6192), (1.284, 1.364, 0.9306), (1.299, 0.6115, 0.921), (1.116, -1.02, 0.8394), (1.095, -0.3289, 0.8275), (0.04019, -0.0947, 0.0354), (0.05376, -0.201, 0.0443), (0.09059, -0.3186, 0.06847), (0.2758, -0.6069, 0.1903), (0.4188, -0.7662, 0.2862), (0.5742, -0.9142, 0.394), (0.7222, 0.366, 0.5285), (0.6664, 0.6788, 0.5065), (0.638, 0.9877, 0.5056), (0.459, 1.127, 0.3936), (0.3203, 0.9236, 0.282), (0.2083, 0.7106, 0.1863), (0.07539, 0.3507, 0.06752), (0.04926, 0.2187, 0.04402), (0.03963, 0.1072, 0.03537), (0.7059, -0.7881, 0.4939), (0.7012, -0.5364, 0.494), (0.7298, -0.2709, 0.5177), (0.5673, 0.02469, 0.4068), (0.3669, 0.0169, 0.2655), (0.196, 0.01094, 0.1451), (1.369, 0.8193, 0.9725), (1.391, 1.029, 0.9912), (1.363, 1.217, 0.9765), (1.151, 1.442, 0.8519), (0.9849, 1.456, 0.7513), (0.8022, 1.407, 0.6358), (0.9356, 0.139, 0.6608), (1.05, 0.2705, 0.7412), (1.181, 0.4284, 0.8356), (1.152, -0.8694, 0.8738), (1.162, -0.686, 0.8843), (1.143, -0.4968, 0.8689), (1.016, -0.2101, 0.7596), (0.9334, -0.1222, 0.6876), (0.8753, -0.04739, 0.6332), (0.857, -1.11, 0.6086), (0.9665, -1.136, 0.7018), (1.053, -1.107, 0.7799), (0.1899, 0.1705, 0.146), (0.3517, 0.2329, 0.264), (0.5335, 0.2949, 0.3949), (0.1882, 0.3396, 0.1519), (0.3352, 0.4579, 0.2642), (0.4959, 0.5715, 0.3839), (0.1949, 0.5207, 0.1659), (0.3255, 0.6892, 0.2711), (0.473, 0.8491, 0.3852), (0.2415, -0.4497, 0.1686), (0.3971, -0.5768, 0.2736), (0.5553, -0.693, 0.3836), (0.2165, -0.2951, 0.1534), (0.3813, -0.385, 0.2654), (0.5472, -0.4665, 0.3813), (0.2031, -0.1429, 0.1467), (0.3741, -0.1882, 0.2644), (0.5573, -0.2292, 0.3927), (0.8178, 1.093, 0.6286), (0.8415, 0.7785, 0.6274), (0.8806, 0.4604, 0.6381), (1.004, 1.164, 0.7497), (1.021, 0.8694, 0.7476), (1.036, 0.5711, 0.7447), (1.186, 1.201, 0.8655), (1.205, 0.9515, 0.869), (1.201, 0.692, 0.8575), (0.8438, -0.3236, 0.6082), (0.832, -0.5922, 0.597), (0.8395, -0.8531, 0.5992), (0.9395, -0.379, 0.6904), (0.9467, -0.634, 0.6937), (0.956, -0.8858, 0.6976), (1.04, -0.4361, 0.7784), (1.055, -0.6633, 0.7891), (1.058, -0.8876, 0.7884), (-0.1612, -0.4523, 0.1131), (-0.7288, -1.034, 0.499), (-0.1257, 0.5115, 0.1111), (-0.6254, 1.295, 0.5094), (-0.0385, 0.005873, 0.03385), (-0.8745, 0.03416, 0.6129), (-1.291, 1.364, 0.9213), (-1.305, 0.6115, 0.9116), (-1.122, -1.02, 0.8313), (-1.101, -0.3289, 0.8196), (-0.04045, -0.0947, 0.03511), (-0.05409, -0.201, 0.04391), (-0.0911, -0.3186, 0.06781), (-0.2772, -0.6069, 0.1883), (-0.4209, -0.7662, 0.2831), (-0.5771, -0.9142, 0.3898), (-0.7261, 0.366, 0.5232), (-0.6702, 0.6788, 0.5017), (-0.6418, 0.9877, 0.501), (-0.462, 1.127, 0.3902), (-0.3223, 0.9236, 0.2797), (-0.2097, 0.7106, 0.1848), (-0.07589, 0.3507, 0.06697), (-0.04958, 0.2187, 0.04367), (-0.03989, 0.1072, 0.03508), (-0.7096, -0.7881, 0.4888), (-0.7049, -0.5364, 0.4889), (-0.7337, -0.2709, 0.5124), (-0.5703, 0.02469, 0.4027), (-0.3688, 0.0169, 0.2628), (-0.197, 0.01094, 0.1437), (-1.376, 0.8193, 0.9626), (-1.399, 1.029, 0.9811), (-1.37, 1.217, 0.9666), (-1.157, 1.442, 0.8436), (-0.9904, 1.456, 0.7441), (-0.8069, 1.407, 0.63), (-0.9405, 0.139, 0.654), (-1.056, 0.2705, 0.7336), (-1.188, 0.4284, 0.8271), (-1.158, -0.8694, 0.8654), (-1.169, -0.686, 0.8759), (-1.15, -0.4968, 0.8606), (-1.021, -0.2101, 0.7523), (-0.9385, -0.1222, 0.6808), (-0.88, -0.04739, 0.6268), (-0.8615, -1.11, 0.6024), (-0.9717, -1.136, 0.6948), (-1.059, -1.107, 0.7722), (-0.191, 0.1705, 0.1446), (-0.3536, 0.2329, 0.2614), (-0.5364, 0.2949, 0.391), (-0.1893, 0.3396, 0.1505), (-0.3372, 0.4579, 0.2618), (-0.4988, 0.5715, 0.3803), (-0.1962, 0.5207, 0.1645), (-0.3275, 0.6892, 0.2687), (-0.4759, 0.8491, 0.3817), (-0.2428, -0.4497, 0.1669), (-0.3992, -0.5768, 0.2707), (-0.5581, -0.693, 0.3796), (-0.2176, -0.2951, 0.1519), (-0.3833, -0.385, 0.2627), (-0.55, -0.4665, 0.3773), (-0.2042, -0.1429, 0.1452), (-0.376, -0.1882, 0.2617), (-0.5602, -0.2292, 0.3887), (-0.8225, 1.093, 0.6226), (-0.8462, 0.7785, 0.6213), (-0.8853, 0.4604, 0.6317), (-1.009, 1.164, 0.7424), (-1.026, 0.8694, 0.7402), (-1.042, 0.5711, 0.7371), (-1.192, 1.201, 0.8569), (-1.211, 0.9515, 0.8602), (-1.207, 0.692, 0.8488), (-0.8483, -0.3236, 0.6021), (-0.8365, -0.5922, 0.5909), (-0.8439, -0.8531, 0.5931), (-0.9446, -0.379, 0.6836), (-0.9519, -0.634, 0.6868), (-0.9612, -0.8858, 0.6906), (-1.046, -0.4361, 0.7708), (-1.061, -0.6633, 0.7814), (-1.064, -0.8876, 0.7807), (-0.0711, -0.5688, -0.0711), (-0.0711, -0.5688, 0.0711), (-0.0711, 0.5688, -0.0711), (-0.0711, 0.5688, 0.0711), (0.0711, -0.5688, -0.0711), (0.0711, -0.5688, 0.0711), (0.0711, 0.5688, -0.0711), (0.0711, 0.5688, 0.0711), (-0.03391, -0.8182, -0.0711), (-0.03391, -0.8182, 0.0711), (0.03391, -0.8182, -0.0711), (0.03391, -0.8182, 0.0711), (-0.04019, 0.7657, -0.0711), (-0.04019, 0.7657, 0.0711), (0.04019, 0.7657, -0.0711), (0.04019, 0.7657, 0.0711)], [], [(49, 50, 53, 52), (50, 51, 54, 53), (52, 53, 56, 55), (53, 54, 57, 56), (4, 30, 49, 24), (30, 29, 50, 49), (29, 28, 51, 50), (28, 5, 16, 51), (51, 16, 17, 54), (54, 17, 18, 57), (57, 18, 3, 19), (56, 57, 19, 20), (55, 56, 20, 21), (22, 55, 21, 2), (23, 52, 55, 22), (24, 49, 52, 23), (58, 59, 62, 61), (59, 60, 63, 62), (61, 62, 65, 64), (62, 63, 66, 65), (0, 13, 58, 12), (13, 14, 59, 58), (14, 15, 60, 59), (15, 1, 25, 60), (60, 25, 26, 63), (63, 26, 27, 66), (66, 27, 5, 28), (65, 66, 28, 29), (64, 65, 29, 30), (10, 64, 30, 4), (11, 61, 64, 10), (12, 58, 61, 11), (67, 68, 71, 70), (68, 69, 72, 71), (70, 71, 74, 73), (71, 72, 75, 74), (3, 18, 67, 36), (18, 17, 68, 67), (17, 16, 69, 68), (16, 5, 37, 69), (69, 37, 38, 72), (72, 38, 39, 75), (75, 39, 7, 31), (74, 75, 31, 32), (73, 74, 32, 33), (34, 73, 33, 6), (35, 70, 73, 34), (36, 67, 70, 35), (76, 77, 80, 79), (77, 78, 81, 80), (79, 80, 83, 82), (80, 81, 84, 83), (5, 27, 76, 45), (27, 26, 77, 76), (26, 25, 78, 77), (25, 1, 46, 78), (78, 46, 47, 81), (81, 47, 48, 84), (84, 48, 8, 40), (83, 84, 40, 41), (82, 83, 41, 42), (43, 82, 42, 9), (44, 79, 82, 43), (45, 76, 79, 44), (134, 137, 138, 135), (135, 138, 139, 136), (137, 140, 141, 138), (138, 141, 142, 139), (89, 109, 134, 115), (115, 134, 135, 114), (114, 135, 136, 113), (113, 136, 101, 90), (136, 139, 102, 101), (139, 142, 103, 102), (142, 104, 88, 103), (141, 105, 104, 142), (140, 106, 105, 141), (107, 87, 106, 140), (108, 107, 140, 137), (109, 108, 137, 134), (143, 146, 147, 144), (144, 147, 148, 145), (146, 149, 150, 147), (147, 150, 151, 148), (85, 97, 143, 98), (98, 143, 144, 99), (99, 144, 145, 100), (100, 145, 110, 86), (145, 148, 111, 110), (148, 151, 112, 111), (151, 113, 90, 112), (150, 114, 113, 151), (149, 115, 114, 150), (95, 89, 115, 149), (96, 95, 149, 146), (97, 96, 146, 143), (152, 155, 156, 153), (153, 156, 157, 154), (155, 158, 159, 156), (156, 159, 160, 157), (88, 121, 152, 103), (103, 152, 153, 102), (102, 153, 154, 101), (101, 154, 122, 90), (154, 157, 123, 122), (157, 160, 124, 123), (160, 116, 92, 124), (159, 117, 116, 160), (158, 118, 117, 159), (119, 91, 118, 158), (120, 119, 158, 155), (121, 120, 155, 152), (161, 164, 165, 162), (162, 165, 166, 163), (164, 167, 168, 165), (165, 168, 169, 166), (90, 130, 161, 112), (112, 161, 162, 111), (111, 162, 163, 110), (110, 163, 131, 86), (163, 166, 132, 131), (166, 169, 133, 132), (169, 125, 93, 133), (168, 126, 125, 169), (167, 127, 126, 168), (128, 94, 127, 167), (129, 128, 167, 164), (130, 129, 164, 161), (170, 171, 173, 172), (172, 173, 183, 182), (176, 177, 175, 174), (171, 170, 178, 179), (172, 176, 174, 170), (177, 173, 171, 175), (180, 181, 179, 178), (170, 174, 180, 178), (175, 171, 179, 181), (174, 175, 181, 180), (182, 183, 185, 184), (177, 176, 184, 185), (176, 172, 182, 184), (173, 177, 185, 183)])
me_001_001_1.polygons.foreach_set('use_smooth', [True] * 142)
_k = set([(1, 25), (3, 18), (4, 30), (5, 16), (5, 27), (5, 28), (14, 59), (15, 60), (16, 17), (16, 69), (17, 18), (19, 57), (20, 56), (21, 55), (24, 49), (25, 26), (26, 27), (27, 66), (27, 76), (30, 49), (30, 64), (33, 73), (36, 67), (45, 76), (46, 78), (47, 81), (49, 52), (51, 54), (52, 55), (53, 56), (54, 57), (60, 63), (63, 66), (67, 68), (70, 73), (76, 77), (76, 79), (77, 78), (79, 80), (80, 81), (86, 110), (88, 103), (89, 115), (90, 101), (90, 112), (90, 113), (99, 144), (100, 145), (101, 102), (101, 154), (102, 103), (104, 142), (105, 141), (106, 140), (109, 134), (110, 111), (111, 112), (112, 161), (113, 151), (114, 115), (115, 134), (121, 152), (130, 161), (131, 163), (132, 166), (134, 137), (137, 140), (138, 141), (139, 142), (145, 148), (148, 151), (152, 155), (161, 162), (161, 164), (162, 163), (164, 165), (165, 166), (170, 171), (170, 172), (170, 178), (171, 173), (171, 179), (172, 173), (172, 182), (173, 183), (174, 175), (174, 176), (174, 180), (175, 177), (175, 181), (176, 177), (176, 184), (177, 185), (178, 179), (178, 180), (179, 181), (180, 181), (182, 183), (182, 184), (183, 185), (184, 185)])
me_001_001_1.attributes.new('sharp_edge', 'BOOLEAN', 'EDGE').data.foreach_set('value', [ (min(e.vertices), max(e.vertices)) in _k for e in me_001_001_1.edges])
_uv = me_001_001_1.uv_layers.new(name='UV 贴图')
_uv.uv.foreach_set('vector', [0.2487, 0.625, 0.4896, 0.625, 0.4861, 0.75, 0.2483, 0.75, 0.4896, 0.625, 0.712, 0.625, 0.6997, 0.75, 0.4861, 0.75, 0.2483, 0.75, 0.4861, 0.75, 0.4905, 0.875, 0.2488, 0.875, 0.4861, 0.75, 0.6997, 0.75, 0.7139, 0.875, 0.4905, 0.875, 0.0, 0.5, 0.2491, 0.5, 0.2487, 0.625, 0.0, 0.625, 0.2491, 0.5, 0.4931, 0.5, 0.4896, 0.625, 0.2487, 0.625, 0.4931, 0.5, 0.7292, 0.5, 0.712, 0.625, 0.4896, 0.625, 0.7292, 0.5, 1.0, 0.5, 0.885, 0.625, 0.712, 0.625, 0.712, 0.625, 0.885, 0.625, 0.8611, 0.75, 0.6997, 0.75, 0.6997, 0.75, 0.8611, 0.75, 0.8854, 0.875, 0.7139, 0.875, 0.7139, 0.875, 0.8854, 0.875, 1.0, 1.0, 0.75, 1.0, 0.4905, 0.875, 0.7139, 0.875, 0.75, 1.0, 0.5, 1.0, 0.2488, 0.875, 0.4905, 0.875, 0.5, 1.0, 0.25, 1.0, 0.0, 0.875, 0.2488, 0.875, 0.25, 1.0, 0.0, 1.0, 0.0, 0.75, 0.2483, 0.75, 0.2488, 0.875, 0.0, 0.875, 0.0, 0.625, 0.2487, 0.625, 0.2483, 0.75, 0.0, 0.75, 0.2488, 0.125, 0.4905, 0.125, 0.4861, 0.25, 0.2483, 0.25, 0.4905, 0.125, 0.7139, 0.125, 0.6997, 0.25, 0.4861, 0.25, 0.2483, 0.25, 0.4861, 0.25, 0.4896, 0.375, 0.2487, 0.375, 0.4861, 0.25, 0.6997, 0.25, 0.712, 0.375, 0.4896, 0.375, 0.0, 0.0, 0.25, 0.0, 0.2488, 0.125, 0.0, 0.125, 0.25, 0.0, 0.5, 0.0, 0.4905, 0.125, 0.2488, 0.125, 0.5, 0.0, 0.75, 0.0, 0.7139, 0.125, 0.4905, 0.125, 0.75, 0.0, 1.0, 0.0, 0.8854, 0.125, 0.7139, 0.125, 0.7139, 0.125, 0.8854, 0.125, 0.8611, 0.25, 0.6997, 0.25, 0.6997, 0.25, 0.8611, 0.25, 0.885, 0.375, 0.712, 0.375, 0.712, 0.375, 0.885, 0.375, 1.0, 0.5, 0.7292, 0.5, 0.4896, 0.375, 0.712, 0.375, 0.7292, 0.5, 0.4931, 0.5, 0.2487, 0.375, 0.4896, 0.375, 0.4931, 0.5, 0.2491, 0.5, 0.0, 0.375, 0.2487, 0.375, 0.2491, 0.5, 0.0, 0.5, 0.0, 0.25, 0.2483, 0.25, 0.2487, 0.375, 0.0, 0.375, 0.0, 0.125, 0.2488, 0.125, 0.2483, 0.25, 0.0, 0.25, 0.9639, 0.875, 0.9497, 0.75, 0.9861, 0.75, 0.9905, 0.875, 0.9497, 0.75, 0.9639, 0.625, 0.9905, 0.625, 0.9861, 0.75, 0.9905, 0.875, 0.9861, 0.75, 0.9983, 0.75, 0.9988, 0.875, 0.9861, 0.75, 0.9905, 0.625, 0.9988, 0.625, 0.9983, 0.75, 1.0, 1.0, 0.8854, 0.875, 0.9639, 0.875, 1.0, 1.0, 0.8854, 0.875, 0.8611, 0.75, 0.9497, 0.75, 0.9639, 0.875, 0.8611, 0.75, 0.885, 0.625, 0.9639, 0.625, 0.9497, 0.75, 0.885, 0.625, 1.0, 0.5, 1.0, 0.5, 0.9639, 0.625, 0.9639, 0.625, 1.0, 0.5, 1.0, 0.5, 0.9905, 0.625, 0.9905, 0.625, 1.0, 0.5, 1.0, 0.5, 0.9988, 0.625, 0.9988, 0.625, 1.0, 0.5, 1.0, 0.5, 1.0, 0.625, 0.9983, 0.75, 0.9988, 0.625, 1.0, 0.625, 1.0, 0.75, 0.9988, 0.875, 0.9983, 0.75, 1.0, 0.75, 1.0, 0.875, 1.0, 1.0, 0.9988, 0.875, 1.0, 0.875, 1.0, 1.0, 1.0, 1.0, 0.9905, 0.875, 0.9988, 0.875, 1.0, 1.0, 1.0, 1.0, 0.9639, 0.875, 0.9905, 0.875, 1.0, 1.0, 0.9639, 0.375, 0.9497, 0.25, 0.9861, 0.25, 0.9905, 0.375, 0.9497, 0.25, 0.9639, 0.125, 0.9905, 0.125, 0.9861, 0.25, 0.9905, 0.375, 0.9861, 0.25, 0.9983, 0.25, 0.9988, 0.375, 0.9861, 0.25, 0.9905, 0.125, 0.9988, 0.125, 0.9983, 0.25, 1.0, 0.5, 0.885, 0.375, 0.9639, 0.375, 1.0, 0.5, 0.885, 0.375, 0.8611, 0.25, 0.9497, 0.25, 0.9639, 0.375, 0.8611, 0.25, 0.8854, 0.125, 0.9639, 0.125, 0.9497, 0.25, 0.8854, 0.125, 1.0, 0.0, 1.0, 0.0, 0.9639, 0.125, 0.9639, 0.125, 1.0, 0.0, 1.0, 0.0, 0.9905, 0.125, 0.9905, 0.125, 1.0, 0.0, 1.0, 0.0, 0.9988, 0.125, 0.9988, 0.125, 1.0, 0.0, 1.0, 0.0, 1.0, 0.125, 0.9983, 0.25, 0.9988, 0.125, 1.0, 0.125, 1.0, 0.25, 0.9988, 0.375, 0.9983, 0.25, 1.0, 0.25, 1.0, 0.375, 1.0, 0.5, 0.9988, 0.375, 1.0, 0.375, 1.0, 0.5, 1.0, 0.5, 0.9905, 0.375, 0.9988, 0.375, 1.0, 0.5, 1.0, 0.5, 0.9639, 0.375, 0.9905, 0.375, 1.0, 0.5, 0.2487, 0.625, 0.2483, 0.75, 0.4861, 0.75, 0.4896, 0.625, 0.4896, 0.625, 0.4861, 0.75, 0.6997, 0.75, 0.712, 0.625, 0.2483, 0.75, 0.2488, 0.875, 0.4905, 0.875, 0.4861, 0.75, 0.4861, 0.75, 0.4905, 0.875, 0.7139, 0.875, 0.6997, 0.75, 0.0, 0.5, 0.0, 0.625, 0.2487, 0.625, 0.2491, 0.5, 0.2491, 0.5, 0.2487, 0.625, 0.4896, 0.625, 0.4931, 0.5, 0.4931, 0.5, 0.4896, 0.625, 0.712, 0.625, 0.7292, 0.5, 0.7292, 0.5, 0.712, 0.625, 0.885, 0.625, 1.0, 0.5, 0.712, 0.625, 0.6997, 0.75, 0.8611, 0.75, 0.885, 0.625, 0.6997, 0.75, 0.7139, 0.875, 0.8854, 0.875, 0.8611, 0.75, 0.7139, 0.875, 0.75, 1.0, 1.0, 1.0, 0.8854, 0.875, 0.4905, 0.875, 0.5, 1.0, 0.75, 1.0, 0.7139, 0.875, 0.2488, 0.875, 0.25, 1.0, 0.5, 1.0, 0.4905, 0.875, 0.0, 0.875, 0.0, 1.0, 0.25, 1.0, 0.2488, 0.875, 0.0, 0.75, 0.0, 0.875, 0.2488, 0.875, 0.2483, 0.75, 0.0, 0.625, 0.0, 0.75, 0.2483, 0.75, 0.2487, 0.625, 0.2488, 0.125, 0.2483, 0.25, 0.4861, 0.25, 0.4905, 0.125, 0.4905, 0.125, 0.4861, 0.25, 0.6997, 0.25, 0.7139, 0.125, 0.2483, 0.25, 0.2487, 0.375, 0.4896, 0.375, 0.4861, 0.25, 0.4861, 0.25, 0.4896, 0.375, 0.712, 0.375, 0.6997, 0.25, 0.0, 0.0, 0.0, 0.125, 0.2488, 0.125, 0.25, 0.0, 0.25, 0.0, 0.2488, 0.125, 0.4905, 0.125, 0.5, 0.0, 0.5, 0.0, 0.4905, 0.125, 0.7139, 0.125, 0.75, 0.0, 0.75, 0.0, 0.7139, 0.125, 0.8854, 0.125, 1.0, 0.0, 0.7139, 0.125, 0.6997, 0.25, 0.8611, 0.25, 0.8854, 0.125, 0.6997, 0.25, 0.712, 0.375, 0.885, 0.375, 0.8611, 0.25, 0.712, 0.375, 0.7292, 0.5, 1.0, 0.5, 0.885, 0.375, 0.4896, 0.375, 0.4931, 0.5, 0.7292, 0.5, 0.712, 0.375, 0.2487, 0.375, 0.2491, 0.5, 0.4931, 0.5, 0.4896, 0.375, 0.0, 0.375, 0.0, 0.5, 0.2491, 0.5, 0.2487, 0.375, 0.0, 0.25, 0.0, 0.375, 0.2487, 0.375, 0.2483, 0.25, 0.0, 0.125, 0.0, 0.25, 0.2483, 0.25, 0.2488, 0.125, 0.9639, 0.875, 0.9905, 0.875, 0.9861, 0.75, 0.9497, 0.75, 0.9497, 0.75, 0.9861, 0.75, 0.9905, 0.625, 0.9639, 0.625, 0.9905, 0.875, 0.9988, 0.875, 0.9983, 0.75, 0.9861, 0.75, 0.9861, 0.75, 0.9983, 0.75, 0.9988, 0.625, 0.9905, 0.625, 1.0, 1.0, 1.0, 1.0, 0.9639, 0.875, 0.8854, 0.875, 0.8854, 0.875, 0.9639, 0.875, 0.9497, 0.75, 0.8611, 0.75, 0.8611, 0.75, 0.9497, 0.75, 0.9639, 0.625, 0.885, 0.625, 0.885, 0.625, 0.9639, 0.625, 1.0, 0.5, 1.0, 0.5, 0.9639, 0.625, 0.9905, 0.625, 1.0, 0.5, 1.0, 0.5, 0.9905, 0.625, 0.9988, 0.625, 1.0, 0.5, 1.0, 0.5, 0.9988, 0.625, 1.0, 0.625, 1.0, 0.5, 1.0, 0.5, 0.9983, 0.75, 1.0, 0.75, 1.0, 0.625, 0.9988, 0.625, 0.9988, 0.875, 1.0, 0.875, 1.0, 0.75, 0.9983, 0.75, 1.0, 1.0, 1.0, 1.0, 1.0, 0.875, 0.9988, 0.875, 1.0, 1.0, 1.0, 1.0, 0.9988, 0.875, 0.9905, 0.875, 1.0, 1.0, 1.0, 1.0, 0.9905, 0.875, 0.9639, 0.875, 0.9639, 0.375, 0.9905, 0.375, 0.9861, 0.25, 0.9497, 0.25, 0.9497, 0.25, 0.9861, 0.25, 0.9905, 0.125, 0.9639, 0.125, 0.9905, 0.375, 0.9988, 0.375, 0.9983, 0.25, 0.9861, 0.25, 0.9861, 0.25, 0.9983, 0.25, 0.9988, 0.125, 0.9905, 0.125, 1.0, 0.5, 1.0, 0.5, 0.9639, 0.375, 0.885, 0.375, 0.885, 0.375, 0.9639, 0.375, 0.9497, 0.25, 0.8611, 0.25, 0.8611, 0.25, 0.9497, 0.25, 0.9639, 0.125, 0.8854, 0.125, 0.8854, 0.125, 0.9639, 0.125, 1.0, 0.0, 1.0, 0.0, 0.9639, 0.125, 0.9905, 0.125, 1.0, 0.0, 1.0, 0.0, 0.9905, 0.125, 0.9988, 0.125, 1.0, 0.0, 1.0, 0.0, 0.9988, 0.125, 1.0, 0.125, 1.0, 0.0, 1.0, 0.0, 0.9983, 0.25, 1.0, 0.25, 1.0, 0.125, 0.9988, 0.125, 0.9988, 0.375, 1.0, 0.375, 1.0, 0.25, 0.9983, 0.25, 1.0, 0.5, 1.0, 0.5, 1.0, 0.375, 0.9988, 0.375, 1.0, 0.5, 1.0, 0.5, 0.9988, 0.375, 0.9905, 0.375, 1.0, 0.5, 1.0, 0.5, 0.9905, 0.375, 0.9639, 0.375, 0.375, 0.0, 0.625, 0.0, 0.625, 0.25, 0.375, 0.25, 0.375, 0.25, 0.625, 0.25, 0.625, 0.25, 0.375, 0.25, 0.375, 0.5, 0.625, 0.5, 0.625, 0.75, 0.375, 0.75, 0.625, 0.0, 0.375, 0.0, 0.375, 0.0, 0.625, 0.0, 0.125, 0.5, 0.375, 0.5, 0.375, 0.75, 0.125, 0.75, 0.625, 0.5, 0.875, 0.5, 0.875, 0.75, 0.625, 0.75, 0.375, 0.75, 0.625, 0.75, 0.625, 1.0, 0.375, 1.0, 0.125, 0.75, 0.375, 0.75, 0.375, 0.75, 0.125, 0.75, 0.625, 0.75, 0.875, 0.75, 0.875, 0.75, 0.625, 0.75, 0.375, 0.75, 0.625, 0.75, 0.625, 0.75, 0.375, 0.75, 0.375, 0.25, 0.625, 0.25, 0.625, 0.5, 0.375, 0.5, 0.625, 0.5, 0.375, 0.5, 0.375, 0.5, 0.625, 0.5, 0.375, 0.5, 0.125, 0.5, 0.125, 0.5, 0.375, 0.5, 0.875, 0.5, 0.625, 0.5, 0.625, 0.5, 0.875, 0.5])
me_001_001_1.update()
me_001_001_1.normals_split_custom_set([tuple(v) for v in zip(*[iter([-0.5823, -0.03902, 0.8121, -0.5724, -0.03841, 0.8191, -0.5746, -0.04445, 0.8172, -0.5861, -0.04457, 0.809, -0.5724, -0.03841, 0.8191, -0.5666, -0.04104, 0.823, -0.5749, -0.04488, 0.817, -0.5746, -0.04445, 0.8172, -0.5861, -0.04457, 0.809, -0.5746, -0.04445, 0.8172, -0.5876, -0.04574, 0.8078, -0.5903, -0.04757, 0.8058, -0.5746, -0.04445, 0.8172, -0.5749, -0.04488, 0.817, -0.5752, -0.05013, 0.8165, -0.5759, -0.05205, 0.8159, -0.5815, -0.01682, 0.8134, -0.5815, -0.01682, 0.8134, -0.5815, -0.01682, 0.8134, -0.5815, -0.01682, 0.8134, -0.5756, -0.02661, 0.8173, -0.5756, -0.02803, 0.8172, -0.5724, -0.03841, 0.8191, -0.5823, -0.03902, 0.8121, -0.5756, -0.02803, 0.8172, -0.574, -0.03205, 0.8182, -0.5666, -0.04104, 0.823, -0.5724, -0.03841, 0.8191, -0.574, -0.03205, 0.8182, -0.572, -0.03266, 0.8196, -0.5659, -0.044, 0.8233, -0.5666, -0.04104, 0.823, -0.5666, -0.04104, 0.823, -0.5659, -0.044, 0.8233, -0.5653, -0.04399, 0.8237, -0.5624, -0.04916, 0.8254, -0.5624, -0.04916, 0.8254, -0.5653, -0.04399, 0.8237, -0.5615, -0.04993, 0.826, -0.5595, -0.05231, 0.8272, -0.5595, -0.05231, 0.8272, -0.5615, -0.04993, 0.826, -0.559, -0.05266, 0.8275, -0.559, -0.05266, 0.8275, -0.5759, -0.05205, 0.8159, -0.5752, -0.05013, 0.8165, -0.5761, -0.05246, 0.8157, -0.5761, -0.05246, 0.8157, -0.5903, -0.04757, 0.8058, -0.5876, -0.04574, 0.8078, -0.5913, -0.04804, 0.805, -0.5913, -0.04804, 0.805, -0.6049, -0.03703, 0.7954, -0.6019, -0.03378, 0.7979, -0.6065, -0.03807, 0.7941, -0.6065, -0.03807, 0.7941, -0.5988, -0.03166, 0.8002, -0.5937, -0.02603, 0.8043, -0.6019, -0.03378, 0.7979, -0.6049, -0.03703, 0.7954, -0.5923, -0.02504, 0.8054, -0.5923, -0.02504, 0.8054, -0.5937, -0.02603, 0.8043, -0.5988, -0.03166, 0.8002, -0.5644, -0.005277, 0.8255, -0.5762, -0.01317, 0.8172, -0.5768, -0.01497, 0.8168, -0.5658, -0.008613, 0.8245, -0.5762, -0.01317, 0.8172, -0.577, -0.01238, 0.8167, -0.5768, -0.01553, 0.8167, -0.5768, -0.01497, 0.8168, -0.5658, -0.008613, 0.8245, -0.5768, -0.01497, 0.8168, -0.578, -0.01928, 0.8158, -0.5704, -0.01261, 0.8213, -0.5768, -0.01497, 0.8168, -0.5768, -0.01553, 0.8167, -0.5765, -0.02198, 0.8168, -0.578, -0.01928, 0.8158, -0.5565, -0.006499, 0.8308, -0.5583, -0.007259, 0.8296, -0.5644, -0.005277, 0.8255, -0.5569, -0.006637, 0.8305, -0.5583, -0.007259, 0.8296, -0.5644, -0.009409, 0.8255, -0.5762, -0.01317, 0.8172, -0.5644, -0.005277, 0.8255, -0.5769, -0.01129, 0.8167, -0.5769, -0.01129, 0.8167, -0.577, -0.01238, 0.8167, -0.5762, -0.01317, 0.8172, -0.5965, -0.01313, 0.8025, -0.5965, -0.01313, 0.8025, -0.595, -0.01207, 0.8037, -0.5963, -0.013, 0.8027, -0.5963, -0.013, 0.8027, -0.595, -0.01207, 0.8037, -0.5912, -0.01103, 0.8065, -0.5943, -0.01195, 0.8041, -0.5943, -0.01195, 0.8041, -0.5912, -0.01103, 0.8065, -0.5908, -0.01098, 0.8068, -0.5908, -0.01098, 0.8068, -0.5765, -0.02198, 0.8168, -0.5795, -0.01291, 0.8148, -0.5795, -0.01291, 0.8148, -0.574, -0.03205, 0.8182, -0.578, -0.01928, 0.8158, -0.5765, -0.02198, 0.8168, -0.574, -0.03205, 0.8182, -0.5756, -0.02803, 0.8172, -0.5704, -0.01261, 0.8213, -0.578, -0.01928, 0.8158, -0.5756, -0.02803, 0.8172, -0.5756, -0.02661, 0.8173, -0.5637, -0.008806, 0.8259, -0.5704, -0.01261, 0.8213, -0.5707, -0.01142, 0.8211, -0.5707, -0.01142, 0.8211, -0.5593, -0.00731, 0.8289, -0.5658, -0.008613, 0.8245, -0.5704, -0.01261, 0.8213, -0.5637, -0.008806, 0.8259, -0.5569, -0.006637, 0.8305, -0.5644, -0.005277, 0.8255, -0.5658, -0.008613, 0.8245, -0.5593, -0.00731, 0.8289, -0.5308, -0.04235, 0.8464, -0.5427, -0.0356, 0.8391, -0.5379, -0.03174, 0.8424, -0.5381, -0.03526, 0.8421, -0.5427, -0.0356, 0.8391, -0.5431, -0.02907, 0.8391, -0.5438, -0.03326, 0.8385, -0.5379, -0.03174, 0.8424, -0.5381, -0.03526, 0.8421, -0.5379, -0.03174, 0.8424, -0.5354, -0.02756, 0.8442, -0.5355, -0.03344, 0.8439, -0.5379, -0.03174, 0.8424, -0.5438, -0.03326, 0.8385, -0.5441, -0.02868, 0.8385, -0.5354, -0.02756, 0.8442, -0.5409, -0.04902, 0.8397, -0.5416, -0.04879, 0.8392, -0.5467, -0.04618, 0.8361, -0.5409, -0.04902, 0.8397, -0.5416, -0.04879, 0.8392, -0.5479, -0.04564, 0.8353, -0.5427, -0.0356, 0.8391, -0.5467, -0.04618, 0.8361, -0.5479, -0.04564, 0.8353, -0.5522, -0.04001, 0.8327, -0.5431, -0.02907, 0.8391, -0.5427, -0.0356, 0.8391, -0.5447, -0.02337, 0.8383, -0.5447, -0.02337, 0.8383, -0.5467, -0.03343, 0.8367, -0.5431, -0.02907, 0.8391, -0.5431, -0.02907, 0.8391, -0.5467, -0.03343, 0.8367, -0.5523, -0.03248, 0.833, -0.5438, -0.03326, 0.8385, -0.5438, -0.03326, 0.8385, -0.5523, -0.03248, 0.833, -0.5571, -0.02471, 0.83, -0.5441, -0.02868, 0.8385, -0.5441, -0.02868, 0.8385, -0.5571, -0.02471, 0.83, -0.5581, -0.02289, 0.8294, -0.5558, -0.02303, 0.831, -0.5354, -0.02756, 0.8442, -0.5441, -0.02868, 0.8385, -0.5558, -0.02303, 0.831, -0.5459, -0.0229, 0.8375, -0.5355, -0.03344, 0.8439, -0.5354, -0.02756, 0.8442, -0.5459, -0.0229, 0.8375, -0.5357, -0.02295, 0.8441, -0.5249, -0.024, 0.8508, -0.5256, -0.03381, 0.8501, -0.5248, -0.02297, 0.8509, -0.5248, -0.02297, 0.8509, -0.5279, -0.03792, 0.8485, -0.5381, -0.03526, 0.8421, -0.5256, -0.03381, 0.8501, -0.5249, -0.024, 0.8508, -0.5301, -0.04242, 0.8468, -0.5308, -0.04235, 0.8464, -0.5381, -0.03526, 0.8421, -0.5279, -0.03792, 0.8485, -0.6497, -0.006004, 0.7602, -0.6472, -0.01168, 0.7622, -0.6494, -0.00632, 0.7604, -0.6497, -0.006004, 0.7602, -0.6472, -0.01168, 0.7622, -0.6487, -0.0153, 0.7608, -0.6471, -0.01211, 0.7623, -0.6494, -0.00632, 0.7604, -0.6629, -0.001192, 0.7487, -0.6624, -0.01188, 0.7491, -0.6645, -0.009547, 0.7472, -0.6635, -0.008102, 0.7481, -0.6624, -0.01188, 0.7491, -0.6641, -0.01277, 0.7476, -0.6635, -0.0113, 0.7481, -0.6645, -0.009547, 0.7472, -0.6432, 0.0232, 0.7654, -0.6432, 0.0232, 0.7654, -0.6432, 0.0232, 0.7654, -0.6432, 0.0232, 0.7654, -0.6212, -0.004316, 0.7836, -0.6219, -0.01095, 0.783, -0.6213, -0.004709, 0.7835, -0.6212, -0.004316, 0.7836, -0.6219, -0.01095, 0.783, -0.6242, -0.0147, 0.7811, -0.6223, -0.0116, 0.7827, -0.6213, -0.004709, 0.7835, -0.6242, -0.0147, 0.7811, -0.6245, -0.01503, 0.7809, -0.6245, -0.01503, 0.7809, -0.6223, -0.0116, 0.7827, -0.6487, -0.0153, 0.7608, -0.6489, -0.01543, 0.7607, -0.6489, -0.01543, 0.7607, -0.6471, -0.01211, 0.7623, -0.6641, -0.01277, 0.7476, -0.6658, -0.01364, 0.746, -0.6738, -0.01019, 0.7389, -0.6635, -0.0113, 0.7481, -0.6635, -0.0113, 0.7481, -0.6738, -0.01019, 0.7389, -0.6754, -0.009492, 0.7374, -0.6748, -0.009484, 0.738, -0.6645, -0.009547, 0.7472, -0.6635, -0.0113, 0.7481, -0.6748, -0.009484, 0.738, -0.6649, -0.007945, 0.7469, -0.6635, -0.008102, 0.7481, -0.6645, -0.009547, 0.7472, -0.6649, -0.007945, 0.7469, -0.6609, -0.007688, 0.7505, -0.6606, -0.007809, 0.7507, -0.6635, -0.008102, 0.7481, -0.6609, -0.007688, 0.7505, -0.6601, -0.007601, 0.7512, -0.6628, -0.007096, 0.7487, -0.6629, -0.001192, 0.7487, -0.6635, -0.008102, 0.7481, -0.6606, -0.007809, 0.7507, -0.6643, 0.0005822, 0.7475, -0.6643, 0.0005822, 0.7475, -0.6629, -0.001192, 0.7487, -0.6628, -0.007096, 0.7487, 0.5763, -0.03874, 0.8163, 0.5802, -0.04461, 0.8133, 0.5686, -0.04437, 0.8214, 0.5744, -0.03167, 0.818, 0.5744, -0.03167, 0.818, 0.5686, -0.04437, 0.8214, 0.5575, -0.04666, 0.8289, 0.5606, -0.04094, 0.8271, 0.5802, -0.04461, 0.8133, 0.5845, -0.04764, 0.81, 0.5817, -0.04572, 0.8121, 0.5686, -0.04437, 0.8214, 0.5686, -0.04437, 0.8214, 0.5699, -0.05205, 0.82, 0.5693, -0.05035, 0.8206, 0.5575, -0.04666, 0.8289, 0.5755, -0.01682, 0.8176, 0.5755, -0.01682, 0.8176, 0.5755, -0.01682, 0.8176, 0.5755, -0.01682, 0.8176, 0.572, -0.0312, 0.8196, 0.5763, -0.03874, 0.8163, 0.5744, -0.03167, 0.818, 0.5697, -0.02803, 0.8214, 0.5697, -0.02803, 0.8214, 0.5744, -0.03167, 0.818, 0.5606, -0.04094, 0.8271, 0.5726, -0.03365, 0.8192, 0.5726, -0.03365, 0.8192, 0.5606, -0.04094, 0.8271, 0.5598, -0.04352, 0.8275, 0.566, -0.03267, 0.8238, 0.5606, -0.04094, 0.8271, 0.5575, -0.04666, 0.8289, 0.5593, -0.04396, 0.8278, 0.5598, -0.04352, 0.8275, 0.5575, -0.04666, 0.8289, 0.5534, -0.05228, 0.8312, 0.5555, -0.04993, 0.83, 0.5593, -0.04396, 0.8278, 0.5534, -0.05228, 0.8312, 0.553, -0.05266, 0.8315, 0.553, -0.05266, 0.8315, 0.5555, -0.04993, 0.83, 0.5699, -0.05205, 0.82, 0.5702, -0.05246, 0.8199, 0.5702, -0.05246, 0.8199, 0.5693, -0.05035, 0.8206, 0.5845, -0.04764, 0.81, 0.5854, -0.04805, 0.8093, 0.5854, -0.04805, 0.8093, 0.5817, -0.04572, 0.8121, 0.5991, -0.03706, 0.7998, 0.6007, -0.03808, 0.7986, 0.6007, -0.03808, 0.7986, 0.596, -0.03376, 0.8023, 0.593, -0.03166, 0.8046, 0.5991, -0.03706, 0.7998, 0.596, -0.03376, 0.8023, 0.5878, -0.02603, 0.8086, 0.5864, -0.02504, 0.8097, 0.593, -0.03166, 0.8046, 0.5878, -0.02603, 0.8086, 0.5864, -0.02504, 0.8097, 0.5583, -0.005214, 0.8296, 0.5584, -0.009767, 0.8295, 0.5709, -0.01487, 0.8209, 0.5613, -0.01033, 0.8276, 0.5613, -0.01033, 0.8276, 0.5709, -0.01487, 0.8209, 0.5708, -0.01562, 0.8209, 0.571, -0.01238, 0.8208, 0.5584, -0.009767, 0.8295, 0.5642, -0.01264, 0.8255, 0.5721, -0.01922, 0.82, 0.5709, -0.01487, 0.8209, 0.5709, -0.01487, 0.8209, 0.5721, -0.01922, 0.82, 0.5702, -0.02347, 0.8212, 0.5708, -0.01562, 0.8209, 0.5504, -0.006506, 0.8349, 0.5509, -0.006656, 0.8345, 0.5583, -0.005214, 0.8296, 0.5523, -0.007291, 0.8336, 0.5523, -0.007291, 0.8336, 0.5583, -0.005214, 0.8296, 0.5613, -0.01033, 0.8276, 0.5583, -0.009415, 0.8296, 0.5709, -0.0113, 0.8209, 0.5613, -0.01033, 0.8276, 0.571, -0.01238, 0.8208, 0.5709, -0.0113, 0.8209, 0.5907, -0.01315, 0.8068, 0.5904, -0.01301, 0.807, 0.5892, -0.01215, 0.8079, 0.5907, -0.01315, 0.8068, 0.5904, -0.01301, 0.807, 0.5885, -0.01196, 0.8084, 0.5852, -0.01102, 0.8108, 0.5892, -0.01215, 0.8079, 0.5885, -0.01196, 0.8084, 0.5844, -0.01102, 0.8114, 0.5845, -0.0111, 0.8113, 0.5852, -0.01102, 0.8108, 0.5844, -0.01102, 0.8114, 0.5736, -0.0129, 0.819, 0.5736, -0.0129, 0.819, 0.5845, -0.0111, 0.8113, 0.5721, -0.01922, 0.82, 0.5697, -0.02803, 0.8214, 0.5726, -0.03365, 0.8192, 0.5702, -0.02347, 0.8212, 0.5642, -0.01264, 0.8255, 0.5659, -0.01665, 0.8243, 0.5697, -0.02803, 0.8214, 0.5721, -0.01922, 0.82, 0.5577, -0.008872, 0.83, 0.5647, -0.01142, 0.8252, 0.5659, -0.01665, 0.8243, 0.5642, -0.01264, 0.8255, 0.5532, -0.0073, 0.833, 0.5577, -0.008872, 0.83, 0.5642, -0.01264, 0.8255, 0.5584, -0.009767, 0.8295, 0.5509, -0.006656, 0.8345, 0.5532, -0.0073, 0.833, 0.5584, -0.009767, 0.8295, 0.5583, -0.005214, 0.8296, 0.5404, -0.04494, 0.8402, 0.532, -0.03532, 0.846, 0.5319, -0.03166, 0.8462, 0.5366, -0.0356, 0.8431, 0.5366, -0.0356, 0.8431, 0.5319, -0.03166, 0.8462, 0.5377, -0.03312, 0.8425, 0.5373, -0.02804, 0.8429, 0.532, -0.03532, 0.846, 0.531, -0.02829, 0.8469, 0.5323, -0.0346, 0.8458, 0.5319, -0.03166, 0.8462, 0.5319, -0.03166, 0.8462, 0.5323, -0.0346, 0.8458, 0.538, -0.02846, 0.8425, 0.5377, -0.03312, 0.8425, 0.5348, -0.04902, 0.8436, 0.5348, -0.04902, 0.8436, 0.5404, -0.04494, 0.8402, 0.5355, -0.04878, 0.8431, 0.5355, -0.04878, 0.8431, 0.5404, -0.04494, 0.8402, 0.5366, -0.0356, 0.8431, 0.5418, -0.04568, 0.8393, 0.5418, -0.04568, 0.8393, 0.5366, -0.0356, 0.8431, 0.5373, -0.02804, 0.8429, 0.5461, -0.04, 0.8367, 0.5386, -0.02339, 0.8423, 0.5373, -0.02804, 0.8429, 0.5405, -0.0334, 0.8407, 0.5386, -0.02339, 0.8423, 0.5373, -0.02804, 0.8429, 0.5377, -0.03312, 0.8425, 0.546, -0.03256, 0.8371, 0.5405, -0.0334, 0.8407, 0.5377, -0.03312, 0.8425, 0.538, -0.02846, 0.8425, 0.5511, -0.02471, 0.8341, 0.546, -0.03256, 0.8371, 0.538, -0.02846, 0.8425, 0.5497, -0.02302, 0.8351, 0.552, -0.0229, 0.8335, 0.5511, -0.02471, 0.8341, 0.5323, -0.0346, 0.8458, 0.5398, -0.0229, 0.8415, 0.5497, -0.02302, 0.8351, 0.538, -0.02846, 0.8425, 0.531, -0.02829, 0.8469, 0.5196, -0.0231, 0.8541, 0.5398, -0.0229, 0.8415, 0.5323, -0.0346, 0.8458, 0.5187, -0.02438, 0.8546, 0.5186, -0.02298, 0.8547, 0.5196, -0.0231, 0.8541, 0.531, -0.02829, 0.8469, 0.5217, -0.03792, 0.8523, 0.5187, -0.02438, 0.8546, 0.531, -0.02829, 0.8469, 0.532, -0.03532, 0.846, 0.5239, -0.04242, 0.8507, 0.5217, -0.03792, 0.8523, 0.532, -0.03532, 0.846, 0.5239, -0.04242, 0.8507, 0.6441, -0.006012, 0.7649, 0.6441, -0.006012, 0.7649, 0.6439, -0.006365, 0.7651, 0.6416, -0.01173, 0.7669, 0.6416, -0.01173, 0.7669, 0.6439, -0.006365, 0.7651, 0.6415, -0.01207, 0.767, 0.6432, -0.01526, 0.7656, 0.6574, -0.001144, 0.7535, 0.658, -0.008165, 0.753, 0.659, -0.009548, 0.7521, 0.6568, -0.01184, 0.7539, 0.6568, -0.01184, 0.7539, 0.659, -0.009548, 0.7521, 0.6581, -0.0113, 0.7529, 0.6586, -0.01277, 0.7524, 0.6376, 0.02321, 0.77, 0.6376, 0.02321, 0.77, 0.6376, 0.02321, 0.77, 0.6376, 0.02321, 0.77, 0.6155, -0.004313, 0.7881, 0.6155, -0.004313, 0.7881, 0.6156, -0.004711, 0.7881, 0.6162, -0.01095, 0.7875, 0.6162, -0.01095, 0.7875, 0.6156, -0.004711, 0.7881, 0.6165, -0.01157, 0.7873, 0.6185, -0.01471, 0.7857, 0.6185, -0.01471, 0.7857, 0.6165, -0.01157, 0.7873, 0.6188, -0.01504, 0.7854, 0.6188, -0.01504, 0.7854, 0.6432, -0.01526, 0.7656, 0.6415, -0.01207, 0.767, 0.6433, -0.01543, 0.7655, 0.6433, -0.01543, 0.7655, 0.6586, -0.01277, 0.7524, 0.6581, -0.0113, 0.7529, 0.6683, -0.01019, 0.7438, 0.6603, -0.01364, 0.7508, 0.6581, -0.0113, 0.7529, 0.6694, -0.009485, 0.7428, 0.67, -0.009487, 0.7423, 0.6683, -0.01019, 0.7438, 0.659, -0.009548, 0.7521, 0.6595, -0.007949, 0.7516, 0.6694, -0.009485, 0.7428, 0.6581, -0.0113, 0.7529, 0.658, -0.008165, 0.753, 0.6554, -0.007701, 0.7552, 0.6595, -0.007949, 0.7516, 0.659, -0.009548, 0.7521, 0.655, -0.007789, 0.7556, 0.6546, -0.007621, 0.7559, 0.6554, -0.007701, 0.7552, 0.658, -0.008165, 0.753, 0.6573, -0.007094, 0.7536, 0.655, -0.007789, 0.7556, 0.658, -0.008165, 0.753, 0.6574, -0.001144, 0.7535, 0.6588, 0.000583, 0.7523, 0.6573, -0.007094, 0.7536, 0.6574, -0.001144, 0.7535, 0.6588, 0.000583, 0.7523, -1.0, 0.0, 0.0, -1.0, 0.0, 0.0, -1.0, 0.0, 0.0, -1.0, 0.0, 0.0, -0.9879, 0.1551, 0.0, -0.9879, 0.1551, 0.0, -0.9879, 0.1551, 0.0, -0.9879, 0.1551, 0.0, 1.0, 0.0, 0.0, 1.0, 0.0, 0.0, 1.0, 0.0, 0.0, 1.0, 0.0, 0.0, -0.9891, -0.1475, 0.0, -0.9891, -0.1475, 0.0, -0.9891, -0.1475, 0.0, -0.9891, -0.1475, 0.0, 0.0, 0.0, -1.0, 0.0, 0.0, -1.0, 0.0, 0.0, -1.0, 0.0, 0.0, -1.0, 0.0, 0.0, 1.0, 0.0, 0.0, 1.0, 0.0, 0.0, 1.0, 0.0, 0.0, 1.0, 0.0, -1.0, 0.0, 0.0, -1.0, 0.0, 0.0, -1.0, 0.0, 0.0, -1.0, 0.0, 0.0, 0.0, -1.0, 0.0, 0.0, -1.0, 0.0, 0.0, -1.0, 0.0, 0.0, -1.0, 0.0, 0.0, 1.0, 0.0, 0.0, 1.0, 0.0, 0.0, 1.0, 0.0, 0.0, 1.0, 0.9891, -0.1475, 0.0, 0.9891, -0.1475, 0.0, 0.9891, -0.1475, 0.0, 0.9891, -0.1475, 0.0, 0.0, 1.0, 0.0, 0.0, 1.0, 0.0, 0.0, 1.0, 0.0, 0.0, 1.0, 0.0, 0.9879, 0.1551, 0.0, 0.9879, 0.1551, 0.0, 0.9879, 0.1551, 0.0, 0.9879, 0.1551, 0.0, 0.0, 0.0, -1.0, 0.0, 0.0, -1.0, 0.0, 0.0, -1.0, 0.0, 0.0, -1.0, 0.0, 0.0, 1.0, 0.0, 0.0, 1.0, 0.0, 0.0, 1.0, 0.0, 0.0, 1.0])] * 3)])
me_x = bpy.data.meshes.new('立方体')
me_x.from_pydata([(-2.293, -0.613, -0.3645), (-2.293, -0.613, 0.3645), (-2.293, 0.613, -0.3645), (-2.293, 0.613, 0.3645), (2.606, -0.544, -0.544), (2.606, -0.544, 0.544), (2.606, 0.544, -0.544), (2.606, 0.544, 0.544), (-1.224, 1.0, -1.0), (-1.224, 1.0, 1.0), (-1.224, -1.0, -1.0), (-1.224, -1.0, 1.0), (1.342, 1.611, 1.0), (1.342, -1.611, -1.0), (1.342, 1.611, -1.0), (1.342, -1.611, 1.0)], [], [(0, 1, 3, 2), (14, 12, 7, 6), (6, 7, 5, 4), (10, 11, 1, 0), (14, 6, 4, 13), (9, 3, 1, 11), (12, 9, 11, 15), (2, 8, 10, 0), (13, 15, 11, 10), (2, 3, 9, 8), (4, 5, 15, 13), (7, 12, 15, 5), (8, 14, 13, 10), (8, 9, 12, 14)])
_uv = me_x.uv_layers.new(name='UV 贴图')
_uv.uv.foreach_set('vector', [0.375, 0.0, 0.625, 0.0, 0.625, 0.25, 0.375, 0.25, 0.375, 0.4212, 0.625, 0.4212, 0.625, 0.5, 0.375, 0.5, 0.375, 0.5, 0.625, 0.5, 0.625, 0.75, 0.375, 0.75, 0.375, 0.9429, 0.625, 0.9429, 0.625, 1.0, 0.375, 1.0, 0.2962, 0.5, 0.375, 0.5, 0.375, 0.75, 0.2962, 0.75, 0.8179, 0.5, 0.875, 0.5, 0.875, 0.75, 0.8179, 0.75, 0.7038, 0.5, 0.8179, 0.5, 0.8179, 0.75, 0.7038, 0.75, 0.125, 0.5, 0.1821, 0.5, 0.1821, 0.75, 0.125, 0.75, 0.375, 0.8288, 0.625, 0.8288, 0.625, 0.9429, 0.375, 0.9429, 0.375, 0.25, 0.625, 0.25, 0.625, 0.3071, 0.375, 0.3071, 0.375, 0.75, 0.625, 0.75, 0.625, 0.8288, 0.375, 0.8288, 0.625, 0.5, 0.7038, 0.5, 0.7038, 0.75, 0.625, 0.75, 0.1821, 0.5, 0.2962, 0.5, 0.2962, 0.75, 0.1821, 0.75, 0.375, 0.3071, 0.625, 0.3071, 0.625, 0.4212, 0.375, 0.4212])
me_x.update()

# ---- objects
ob_light = bpy.data.objects.new('Light', None)
ob_camera = bpy.data.objects.new('Camera', cam_camera_002)
ob_x = bpy.data.objects.new('蝴蝶', me_001_001)
ob_001 = bpy.data.objects.new('蝴蝶.001', me_001_001_1)
ob_x_1 = bpy.data.objects.new('立方体', me_x)

# ---- transforms, parenting, visibility, modifiers, constraints
ob_light.location = (4.076, 1.005, 5.904)
ob_light.rotation_euler = (0.6503, 0.05522, 1.866)
ob_light.scale = (1.0, 1.0, 1.0)
ob_camera.location = (7.359, -6.926, 4.958)
ob_camera.rotation_euler = (1.109, 3.283e-08, 0.8149)
ob_x.location = (0.0, 0.0, 0.0)
ob_x.hide_render = True
ob_001.location = (0.0, 0.0, 0.0)
ob_x_1.location = (0.0, 0.0, 0.0)
_m = ob_x_1.modifiers.new('细分', 'SUBSURF')
_m.levels = 3

# ---- collection membership
scene.collection.objects.link(ob_light)
scene.collection.objects.link(ob_camera)
scene.collection.objects.link(ob_x)
scene.collection.objects.link(ob_001)
scene.collection.objects.link(ob_x_1)

# ---- scene / render settings (as saved in the file)
scene.frame_start = 1; scene.frame_end = 120; scene.frame_set(56)
scene.render.engine = 'BLENDER_EEVEE_NEXT'
scene.cycles.sampling_pattern = 'TABULATED_SOBOL'
bpy.context.view_layer.update()

# ---- added for rendering (the .blend has no active camera and no usable light): camera, sun
cam_auto = bpy.data.cameras.new('AutoCamera')
cam_auto.lens = 50.0
cam_auto.sensor_width = 36.0
cam_auto.clip_end = 1000.0
ob_auto_camera = bpy.data.objects.new('AutoCamera', cam_auto)
scene.collection.objects.link(ob_auto_camera)
ob_auto_camera.location = (7.23149, -8.48943, 4.20593)
ob_auto_camera.rotation_euler = (1.09748, -7.21219e-08, 0.694738)
scene.camera = ob_auto_camera
light_auto_sun = bpy.data.lights.new('AutoSun', 'SUN')
light_auto_sun.energy = 3.0
light_auto_sun.angle = 0.0523599
ob_auto_sun = bpy.data.objects.new('AutoSun', light_auto_sun)
scene.collection.objects.link(ob_auto_sun)
ob_auto_sun.rotation_euler = (0.872665, 0.174533, 0.523599)
bpy.context.view_layer.update()
